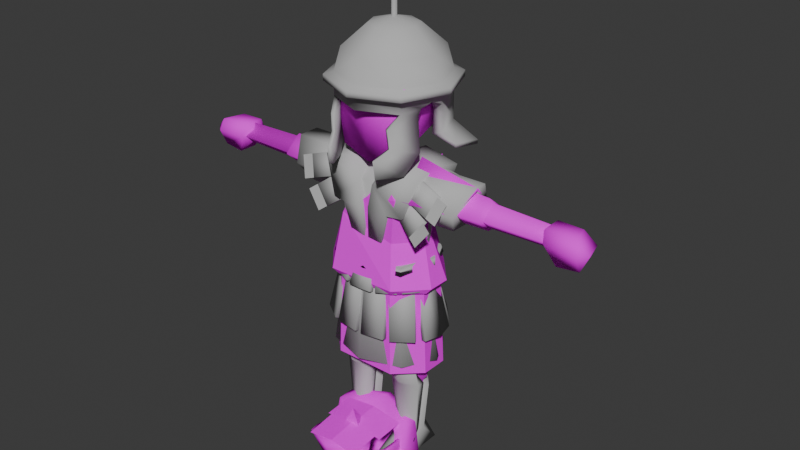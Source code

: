 # Source: aventine_emperor.blend  (saved by Blender 4.1.24; exported with 4.5.12 LTS)
import bpy
from mathutils import Matrix  # noqa: F401  (used for matrix-valued properties, if any)

bpy.ops.wm.read_factory_settings(use_empty=True)
scene = bpy.context.scene
scene.name = 'Scene'

# ---- images (referenced by path relative to the original .blend; pixels are not part of the script)
import os
ASSET_DIR = os.environ.get("B2B_ASSET_DIR", "")  # directory of the original .blend (textures are referenced by path, not embedded)
HERE = os.path.dirname(os.path.abspath(__file__))  # packed textures are extracted next to this script under _unpacked/

def load_image(name, relpath, width, height, colorspace="sRGB"):
    """Load a texture the original file referenced (path relative to the .blend, or extracted next to this script)."""
    p = next((c for c in (os.path.join(HERE, relpath), os.path.join(ASSET_DIR, relpath)) if relpath and os.path.exists(c)), "")
    if p:
        img = bpy.data.images.load(p, check_existing=True)
        img.name = name
    else:  # same state as the original file: an image datablock whose file is absent (Cycles renders it pink)
        img = bpy.data.images.new(name, width, height)
        img.source = "FILE"
        img.filepath = "//" + (relpath or name)
    img.colorspace_settings.name = colorspace
    return img
img_aventine_peasant_png = load_image('aventine_peasant.png', 'aventine_peasant.png', 1024, 1024, 'sRGB')
img_faces_png = load_image('faces.png', 'faces.png', 1024, 1024, 'sRGB')
img_aventine_peasant_clothes_png = load_image('aventine_peasant_clothes.png', 'aventine_peasant_clothes.png', 1024, 1024, 'sRGB')

# ---- materials (node trees are filled in below, after node groups)
mat_peasant_body = bpy.data.materials.new('peasant_body')
mat_peasant_body.use_transparent_shadow = False
mat_peasant_mouth = bpy.data.materials.new('peasant_mouth')
mat_peasant_mouth.surface_render_method = 'BLENDED'
mat_peasant_mouth.blend_method = 'BLEND'
mat_peasant_mouth.use_transparency_overlap = False
mat_peasant_mouth.show_transparent_back = False
mat_peasant_mouth.use_transparent_shadow = False
mat_peasant_hair = bpy.data.materials.new('peasant_hair')
mat_peasant_hair.use_transparent_shadow = False
mat_peasant_eyes = bpy.data.materials.new('peasant_eyes')
mat_peasant_eyes.surface_render_method = 'BLENDED'
mat_peasant_eyes.blend_method = 'BLEND'
mat_peasant_eyes.use_transparency_overlap = False
mat_peasant_eyes.show_transparent_back = False
mat_peasant_eyes.use_transparent_shadow = False
mat_centurion_armor = bpy.data.materials.new('centurion_armor')
mat_centurion_armor.use_transparent_shadow = False
mat_peasant_clothes = bpy.data.materials.new('peasant_clothes')
mat_peasant_clothes.use_transparent_shadow = False

# ---- material node trees
mat_peasant_body.use_nodes = True; mat_peasant_body.node_tree.nodes.clear()
_N = mat_peasant_body.node_tree.nodes; _L = mat_peasant_body.node_tree.links
n0 = _N.new('ShaderNodeBsdfPrincipled'); n0.name = 'Principled BSDF'; n0.location = (10, 300)
n0.inputs[2].default_value = 1.0
n0.inputs[3].default_value = 1.0
n1 = _N.new('ShaderNodeOutputMaterial'); n1.name = 'Material Output'; n1.location = (300, 300)
n2 = _N.new('ShaderNodeTexImage'); n2.name = 'Image Texture'; n2.location = (-280, 280)
n2.image = img_aventine_peasant_png
n2.interpolation = 'Closest'
_L.new(n0.outputs[0], n1.inputs[0])
_L.new(n2.outputs[0], n0.inputs[0])
n1.is_active_output = True
mat_peasant_mouth.use_nodes = True; mat_peasant_mouth.node_tree.nodes.clear()
_N = mat_peasant_mouth.node_tree.nodes; _L = mat_peasant_mouth.node_tree.links
n0 = _N.new('ShaderNodeBsdfPrincipled'); n0.name = 'Principled BSDF'; n0.location = (10, 300)
n0.inputs[2].default_value = 1.0
n0.inputs[3].default_value = 1.0
n1 = _N.new('ShaderNodeOutputMaterial'); n1.name = 'Material Output'; n1.location = (300, 300)
n2 = _N.new('ShaderNodeTexImage'); n2.name = 'Image Texture'; n2.location = (-280, 280)
n2.image = img_faces_png
n2.interpolation = 'Closest'
_L.new(n0.outputs[0], n1.inputs[0])
_L.new(n2.outputs[0], n0.inputs[0])
_L.new(n2.outputs[1], n0.inputs[4])
n1.is_active_output = True
mat_peasant_hair.use_nodes = True; mat_peasant_hair.node_tree.nodes.clear()
_N = mat_peasant_hair.node_tree.nodes; _L = mat_peasant_hair.node_tree.links
n0 = _N.new('ShaderNodeBsdfPrincipled'); n0.name = 'Principled BSDF'; n0.location = (10, 300)
n0.inputs[2].default_value = 1.0
n0.inputs[3].default_value = 1.0
n1 = _N.new('ShaderNodeOutputMaterial'); n1.name = 'Material Output'; n1.location = (300, 300)
n2 = _N.new('ShaderNodeTexImage'); n2.name = 'Image Texture'; n2.location = (-280, 280)
n2.image = img_aventine_peasant_png
n2.interpolation = 'Closest'
_L.new(n0.outputs[0], n1.inputs[0])
_L.new(n2.outputs[0], n0.inputs[0])
n1.is_active_output = True
mat_peasant_eyes.use_nodes = True; mat_peasant_eyes.node_tree.nodes.clear()
_N = mat_peasant_eyes.node_tree.nodes; _L = mat_peasant_eyes.node_tree.links
n0 = _N.new('ShaderNodeBsdfPrincipled'); n0.name = 'Principled BSDF'; n0.location = (10, 300)
n0.inputs[2].default_value = 1.0
n0.inputs[3].default_value = 1.0
n1 = _N.new('ShaderNodeOutputMaterial'); n1.name = 'Material Output'; n1.location = (300, 300)
n2 = _N.new('ShaderNodeTexImage'); n2.name = 'Image Texture'; n2.location = (-280, 280)
n2.image = img_faces_png
n2.interpolation = 'Closest'
_L.new(n0.outputs[0], n1.inputs[0])
_L.new(n2.outputs[0], n0.inputs[0])
_L.new(n2.outputs[1], n0.inputs[4])
n1.is_active_output = True
mat_centurion_armor.use_nodes = True; mat_centurion_armor.node_tree.nodes.clear()
_N = mat_centurion_armor.node_tree.nodes; _L = mat_centurion_armor.node_tree.links
n0 = _N.new('ShaderNodeBsdfPrincipled'); n0.name = 'Principled BSDF'; n0.location = (10, 300)
n0.inputs[2].default_value = 1.0
n0.inputs[3].default_value = 1.0
n1 = _N.new('ShaderNodeOutputMaterial'); n1.name = 'Material Output'; n1.location = (300, 300)
n2 = _N.new('ShaderNodeRGB'); n2.name = 'RGB'; n2.location = (-280, 280)
n2.outputs[0].default_value = (0.5, 0.5, 0.5, 1.0)
_L.new(n0.outputs[0], n1.inputs[0])
_L.new(n2.outputs[0], n0.inputs[0])
n1.is_active_output = True
mat_peasant_clothes.use_nodes = True; mat_peasant_clothes.node_tree.nodes.clear()
_N = mat_peasant_clothes.node_tree.nodes; _L = mat_peasant_clothes.node_tree.links
n0 = _N.new('ShaderNodeBsdfPrincipled'); n0.name = 'Principled BSDF'; n0.location = (10, 300)
n0.inputs[2].default_value = 1.0
n0.inputs[3].default_value = 1.0
n1 = _N.new('ShaderNodeOutputMaterial'); n1.name = 'Material Output'; n1.location = (300, 300)
n2 = _N.new('ShaderNodeTexImage'); n2.name = 'Image Texture'; n2.location = (-280, 280)
n2.image = img_aventine_peasant_clothes_png
n2.interpolation = 'Closest'
_L.new(n0.outputs[0], n1.inputs[0])
_L.new(n2.outputs[0], n0.inputs[0])
n1.is_active_output = True

# ---- world
world_world = bpy.data.worlds.new('World'); scene.world = world_world
world_world.use_nodes = True; world_world.node_tree.nodes.clear()
_N = world_world.node_tree.nodes; _L = world_world.node_tree.links
n0 = _N.new('ShaderNodeOutputWorld'); n0.name = 'World Output'; n0.location = (300, 300)
n1 = _N.new('ShaderNodeBackground'); n1.name = 'Background'; n1.location = (10, 300)
n1.inputs[0].default_value = (0.05088, 0.05088, 0.05088, 1.0)
_L.new(n1.outputs[0], n0.inputs[0])
n0.is_active_output = True
world_world.color = (0.05088, 0.05088, 0.05088)
world_world.use_sun_shadow = False
world_world.sun_shadow_jitter_overblur = 0.0

# ---- meshes
me_cube_001 = bpy.data.meshes.new('Cube.001')
me_cube_001.from_pydata([(2.876e-09, -0.1608, 0.001469), (2.95e-09, -0.1021, 0.04241), (-0.02862, -0.101, -0.004348), (0.02862, -0.101, -0.004348)], [], [(0, 1, 2), (3, 1, 0), (0, 2, 3)])
_uv = me_cube_001.uv_layers.new(name='UVMap')
_uv.uv.foreach_set('vector', [0.2764, 0.8274, 0.2764, 0.7916, 0.3006, 0.8045, 0.3169, 0.7945, 0.3429, 0.8032, 0.3169, 0.8278, 0.3697, 0.7974, 0.384, 0.8274, 0.3554, 0.8274])
me_cube_001.materials.append(mat_peasant_body)
me_cube_001.update()
me_plane = bpy.data.meshes.new('Plane')
me_plane.from_pydata([(-0.07724, -0.09433, -0.08479), (0.07724, -0.09433, -0.08479), (-0.07724, -0.1072, 0.007523), (0.07724, -0.1072, 0.007523), (-1.39e-10, -0.1068, -0.08479), (-1.08e-10, -0.1197, 0.007523)], [], [(4, 1, 3, 5), (0, 4, 5, 2)])
_uv = me_plane.uv_layers.new(name='UVMap')
_uv.uv.foreach_set('vector', [0.3755, 0.6271, 0.4237, 0.6261, 0.4237, 0.6835, 0.3755, 0.6846, 0.3272, 0.6261, 0.3755, 0.6271, 0.3755, 0.6846, 0.3272, 0.6835])
me_plane.materials.append(mat_peasant_mouth)
me_plane.update()
me_cylinder_001 = bpy.data.meshes.new('Cylinder.001')
me_cylinder_001.from_pydata([(0.07874, 0.07245, -0.2097), (0.07892, 0.03848, -0.5946), (0.02179, 0.006689, -0.2097), (0.04861, 0.003483, -0.5946), (0.07874, 0.05807, -0.4285), (0.07874, -0.05907, -0.2097), (0.07892, -0.03151, -0.5946), (0.1357, 0.006689, -0.2097), (0.1092, 0.003483, -0.5946), (0.1148, -0.09114, -0.642), (0.0495, -0.1043, -0.642), (0.1129, 0.0468, -0.642), (0.04606, 0.0468, -0.642), (0.07874, 0.05973, -0.405), (0.03281, 0.006689, -0.4144), (0.07874, -0.04635, -0.4144), (0.1247, 0.006689, -0.4144), (0.07892, 0.04391, -0.4409), (0.04324, 0.003916, -0.4278), (0.07892, -0.03728, -0.4278), (0.1146, 0.003916, -0.4278), (0.07796, 0.007687, -0.185)], [], [(13, 4, 14), (18, 3, 6, 19), (19, 6, 8, 20), (17, 20, 8, 1), (16, 4, 13), (7, 21, 5), (9, 6, 10), (6, 3, 10), (9, 8, 6), (11, 12, 1), (11, 1, 8), (1, 12, 3), (11, 8, 9), (3, 12, 10), (10, 12, 11, 9), (7, 16, 13, 0), (5, 15, 16, 7), (2, 14, 15, 5), (18, 17, 1, 3), (0, 13, 14, 2), (14, 4, 17, 18), (4, 16, 20, 17), (15, 19, 20, 16), (14, 18, 19, 15), (5, 21, 2), (2, 21, 0), (0, 21, 7)])
me_cylinder_001.polygons.foreach_set('use_smooth', [True] * 27)
_uv = me_cylinder_001.uv_layers.new(name='UVMap')
_uv.uv.foreach_set('vector', [0.1099, 0.1684, 0.1201, 0.1715, 0.1116, 0.1987, 0.1624, 0.1739, 0.2458, 0.1741, 0.2463, 0.1972, 0.163, 0.2011, 0.163, 0.2011, 0.2463, 0.1972, 0.248, 0.2203, 0.165, 0.2283, 0.1695, 0.1473, 0.165, 0.1201, 0.248, 0.1279, 0.2463, 0.1509, 0.1309, 0.1402, 0.1201, 0.1715, 0.1099, 0.1684, 0.1657, 0.3337, 0.142, 0.3132, 0.1657, 0.287, 0.08968, 0.3203, 0.07323, 0.3591, 0.05664, 0.3163, 0.07323, 0.3591, 0.05664, 0.3752, 0.05664, 0.3163, 0.08968, 0.3203, 0.09149, 0.3733, 0.07323, 0.3591, 0.2948, 0.3517, 0.2947, 0.3851, 0.2707, 0.3686, 0.2948, 0.3517, 0.2707, 0.3686, 0.263, 0.3468, 0.2707, 0.3686, 0.2947, 0.3851, 0.263, 0.3904, 0.274, 0.1482, 0.2978, 0.1698, 0.274, 0.2171, 0.276, 0.2997, 0.2523, 0.3213, 0.2523, 0.2458, 0.2257, 0.2483, 0.2257, 0.3239, 0.1923, 0.3231, 0.1929, 0.2542, 0.027, 0.1087, 0.1309, 0.1402, 0.1099, 0.1684, 0.01649, 0.1541, 0.01832, 0.2501, 0.1157, 0.2303, 0.1336, 0.2594, 0.03263, 0.2979, 0.01311, 0.2005, 0.1116, 0.1987, 0.1157, 0.2303, 0.01832, 0.2501, 0.1624, 0.1739, 0.1695, 0.1473, 0.2463, 0.1509, 0.2458, 0.1741, 0.01649, 0.1541, 0.1099, 0.1684, 0.1116, 0.1987, 0.01311, 0.2005, 0.1116, 0.1987, 0.1201, 0.1715, 0.1273, 0.1739, 0.1201, 0.2, 0.1201, 0.1715, 0.1309, 0.1402, 0.138, 0.1475, 0.1273, 0.1739, 0.1157, 0.2303, 0.1226, 0.2279, 0.138, 0.2509, 0.1336, 0.2594, 0.1116, 0.1987, 0.1201, 0.2, 0.1226, 0.2279, 0.1157, 0.2303, 0.1657, 0.287, 0.142, 0.3132, 0.1194, 0.2926, 0.1194, 0.2926, 0.142, 0.3132, 0.1194, 0.3391, 0.1194, 0.3391, 0.142, 0.3132, 0.1657, 0.3337])
me_cylinder_001.materials.append(mat_peasant_body)
me_cylinder_001.update()
me_sphere = bpy.data.meshes.new('Sphere')
me_sphere.from_pydata([(5.089e-10, 0.09121, 0.006359), (0.1036, 0.05954, 0.1221), (0.09663, 0.05296, 0.006359), (0.1096, -0.09517, 0.1221), (0.08589, -0.08929, -0.06141), (-2.169e-08, -0.117, 0.1221), (-2.169e-08, -0.1011, -0.08372), (-2.169e-08, 0.02059, -0.06187), (3.799e-10, -0.07914, 0.1554), (-0.1096, -0.09517, 0.1221), (-0.08589, -0.08929, -0.06141), (-0.1036, 0.05954, 0.1221), (-0.09663, 0.05296, 0.006359), (3.9e-08, 0.1086, 0.1275), (3.9e-08, 0.02256, 0.1535)], [], [(4, 7, 2), (0, 13, 1, 2), (1, 14, 8, 3), (10, 7, 6), (2, 1, 3, 4), (8, 14, 11, 9), (7, 12, 0), (4, 3, 5, 6), (3, 8, 5), (0, 2, 7), (6, 5, 9, 10), (5, 8, 9), (6, 7, 4), (10, 9, 11, 12), (13, 11, 14), (12, 7, 10), (12, 11, 13, 0), (1, 13, 14)])
me_sphere.polygons.foreach_set('use_smooth', [True] * 18)
_uv = me_sphere.uv_layers.new(name='UVMap')
_uv.uv.foreach_set('vector', [0.3362, 0.9578, 0.2934, 0.9045, 0.347, 0.8772, 0.05968, 0.8599, 0.1209, 0.8599, 0.1147, 0.9169, 0.05687, 0.9117, 0.246, 0.8196, 0.1906, 0.7998, 0.1889, 0.7518, 0.246, 0.7384, 0.244, 0.9517, 0.2934, 0.9045, 0.2894, 0.9647, 0.05687, 0.9117, 0.1147, 0.9169, 0.1036, 0.9934, 0.01258, 0.977, 0.1889, 0.7518, 0.1906, 0.7998, 0.1368, 0.8236, 0.1309, 0.7426, 0.2934, 0.9045, 0.244, 0.8703, 0.2966, 0.8567, 0.2227, 0.9573, 0.1309, 0.9684, 0.1309, 0.9125, 0.234, 0.9141, 0.246, 0.7384, 0.1889, 0.7518, 0.1879, 0.7263, 0.2966, 0.8567, 0.347, 0.8772, 0.2934, 0.9045, 0.234, 0.9141, 0.1309, 0.9125, 0.1325, 0.8567, 0.224, 0.8705, 0.1879, 0.7263, 0.1889, 0.7518, 0.1309, 0.7426, 0.2894, 0.9647, 0.2934, 0.9045, 0.3362, 0.9578, 0.01258, 0.7427, 0.1036, 0.7263, 0.1147, 0.8028, 0.05688, 0.808, 0.1923, 0.8467, 0.1368, 0.8236, 0.1906, 0.7998, 0.244, 0.8703, 0.2934, 0.9045, 0.244, 0.9517, 0.05688, 0.808, 0.1147, 0.8028, 0.1209, 0.8599, 0.05968, 0.8599, 0.246, 0.8196, 0.1923, 0.8467, 0.1906, 0.7998])
me_sphere.materials.append(mat_peasant_body)
me_sphere.update()
me_sphere_001 = bpy.data.meshes.new('Sphere.001')
me_sphere_001.from_pydata([(8.718e-11, 0.1044, -0.02165), (0.1209, 0.0695, 0.1425), (0.1128, 0.07332, -0.01365), (0.116, -0.102, 0.1228), (-4.205e-11, -0.09326, 0.09621), (-4.41e-11, -0.1264, 0.1581), (3.513e-11, 0.05905, -0.04265), (7.899e-12, -0.07818, 0.1733), (0.1129, -0.1047, 0.07142), (0.08229, -0.1178, 0.1223), (0.09061, -0.009572, 0.05631), (-6.283e-11, -0.1332, 0.1314), (1.788e-10, 0.1257, 0.1327), (1.562e-10, 0.07959, 0.1762), (0.1241, -0.005596, 0.05684), (0.1078, -0.007083, 0.01438), (0.06018, -0.09326, 0.09147), (0.09061, -0.0799, 0.0651), (0.09061, -0.008896, 0.01033), (0.0834, 0.04178, -0.02029), (0.06379, 0.01684, -0.02224), (1.901e-11, 0.0377, -0.03458)], [], [(0, 12, 1, 2), (1, 13, 7, 3), (16, 9, 11, 4), (3, 7, 5), (19, 2, 15), (11, 9, 5), (1, 12, 13), (8, 9, 16, 17), (8, 14, 3), (10, 14, 8, 17), (18, 15, 14, 10), (19, 6, 0, 2), (5, 9, 3), (9, 8, 3), (3, 14, 1), (2, 1, 14, 15), (19, 15, 18, 20), (21, 6, 19, 20)])
me_sphere_001.polygons.foreach_set('use_smooth', [True] * 18)
_uv = me_sphere_001.uv_layers.new(name='UVMap')
_uv.uv.foreach_set('vector', [0.6898, 0.6757, 0.6898, 0.7534, 0.6231, 0.7551, 0.6313, 0.6775, 0.5902, 0.7738, 0.5277, 0.7794, 0.5273, 0.7007, 0.5902, 0.6877, 0.4636, 0.8167, 0.4712, 0.8378, 0.4294, 0.8394, 0.4337, 0.8133, 0.5902, 0.6877, 0.5273, 0.7007, 0.5297, 0.6756, 0.4716, 0.7165, 0.4898, 0.7046, 0.4834, 0.7467, 0.745, 0.6809, 0.7315, 0.7207, 0.7322, 0.6757, 0.5902, 0.7738, 0.5344, 0.8103, 0.5277, 0.7794, 0.4922, 0.816, 0.4712, 0.8378, 0.4636, 0.8167, 0.4804, 0.8039, 0.6092, 0.8139, 0.618, 0.8634, 0.5836, 0.8162, 0.4786, 0.7687, 0.4952, 0.766, 0.4922, 0.816, 0.4804, 0.8039, 0.4745, 0.7462, 0.4834, 0.7467, 0.4952, 0.766, 0.4786, 0.7687, 0.4716, 0.7165, 0.4309, 0.6994, 0.4388, 0.6759, 0.4898, 0.7046, 0.7322, 0.6757, 0.7315, 0.7207, 0.7219, 0.7366, 0.7315, 0.7207, 0.745, 0.7479, 0.7219, 0.7366, 0.5836, 0.8162, 0.618, 0.8634, 0.5764, 0.902, 0.6544, 0.902, 0.5764, 0.902, 0.618, 0.8634, 0.6407, 0.8618, 0.4716, 0.7165, 0.4834, 0.7467, 0.4745, 0.7462, 0.4594, 0.7268, 0.4294, 0.7107, 0.4309, 0.6994, 0.4716, 0.7165, 0.4594, 0.7268])
me_sphere_001.materials.append(mat_peasant_hair)
me_sphere_001.update()
me_plane_001 = bpy.data.meshes.new('Plane.001')
me_plane_001.from_pydata([(-0.09171, -0.1012, 0.001372), (0.09171, -0.1012, 0.001372), (-0.09171, -0.1072, 0.08588), (0.09171, -0.1072, 0.08588), (-1.052e-10, -0.1136, 0.001372), (-7.149e-11, -0.1197, 0.08588)], [], [(4, 1, 3, 5), (0, 4, 5, 2)])
_uv = me_plane_001.uv_layers.new(name='UVMap')
_uv.uv.foreach_set('vector', [0.6254, 0.9455, 0.6796, 0.945, 0.6796, 0.9946, 0.6254, 0.9951, 0.5713, 0.945, 0.6254, 0.9455, 0.6254, 0.9951, 0.5713, 0.9946])
me_plane_001.materials.append(mat_peasant_eyes)
me_plane_001.update()
me_cube_005 = bpy.data.meshes.new('Cube.005')
me_cube_005.from_pydata([(0.08914, -0.05208, -0.005733), (0.09651, -0.04389, 0.06527), (0.08723, 0.002914, 0.01721), (0.09423, -0.0002645, 0.06293), (0.1051, -0.05152, -0.01086), (0.1258, -0.04374, 0.06393), (0.115, 0.003167, 0.01489), (0.1278, -0.0001174, 0.06159), (0.08531, -0.02909, -0.009276), (0.1035, -0.02853, -0.01441)], [], [(2, 6, 9, 8), (2, 3, 7, 6), (6, 7, 5, 4), (4, 5, 1, 0), (4, 0, 8, 9), (7, 3, 1, 5), (6, 4, 9)])
_uv = me_cube_005.uv_layers.new(name='UVMap')
_uv.uv.foreach_set('vector', [0.157, 0.9179, 0.1432, 0.9194, 0.1454, 0.8972, 0.1548, 0.8972, 0.157, 0.9179, 0.158, 0.9411, 0.1414, 0.9436, 0.1432, 0.9194, 0.1883, 0.9158, 0.1817, 0.9392, 0.1602, 0.9355, 0.1602, 0.8984, 0.1387, 0.913, 0.1393, 0.9501, 0.125, 0.9469, 0.1303, 0.9132, 0.1387, 0.913, 0.1303, 0.9132, 0.1298, 0.8974, 0.1393, 0.8972, 0.177, 0.9632, 0.1602, 0.9632, 0.1612, 0.9413, 0.1758, 0.9414, 0.1883, 0.9158, 0.1602, 0.8984, 0.1759, 0.8972])
me_cube_005.materials.append(mat_peasant_body)
me_cube_005.update()
me_cube_002 = bpy.data.meshes.new('Cube.002')
me_cube_002.from_pydata([(0.07959, -0.07273, -0.2018), (0.07959, -0.06674, 0.1548), (0.07959, 0.09042, -0.1882), (0.07959, 0.08675, 0.1762), (0.0, 0.08675, 0.1762), (0.0, 0.06975, -0.05446), (0.1422, 0.009282, -0.2163), (0.1688, 0.0, 0.1649), (0.0, -0.008208, 0.1972), (0.0, 0.03934, -0.2702), (0.0, -0.03934, -0.2702), (0.0, 0.09042, -0.1882), (0.0, -0.06674, 0.1548), (0.06047, 0.06975, -0.05446), (0.06047, -0.05901, -0.05446), (0.1073, 0.0, -0.05446), (0.1242, 0.0, 0.07158), (0.0, -0.05901, -0.05446), (0.0, -0.07273, -0.2018), (0.1601, 0.0, 0.08542)], [], [(15, 16, 1, 14), (7, 8, 1), (2, 6, 9), (4, 8, 3), (3, 8, 7), (4, 3, 13, 5), (10, 0, 18), (9, 6, 10), (13, 3, 16, 15), (16, 3, 19), (13, 2, 11, 5), (11, 2, 9), (2, 13, 15, 6), (10, 6, 0), (6, 15, 14, 0), (17, 18, 0, 14), (12, 17, 14, 1), (1, 8, 12), (1, 16, 19), (19, 3, 7), (19, 7, 1)])
me_cube_002.polygons.foreach_set('use_smooth', [True] * 21)
_uv = me_cube_002.uv_layers.new(name='UVMap')
_uv.uv.foreach_set('vector', [0.5354, 0.4526, 0.544, 0.518, 0.5061, 0.5628, 0.4953, 0.454, 0.6082, 0.4267, 0.6145, 0.341, 0.6454, 0.385, 0.3812, 0.5257, 0.4268, 0.5469, 0.3545, 0.5782, 0.566, 0.341, 0.6145, 0.341, 0.566, 0.3807, 0.566, 0.3807, 0.6145, 0.341, 0.6082, 0.4267, 0.3447, 0.3423, 0.3843, 0.341, 0.3786, 0.4615, 0.3475, 0.4611, 0.4685, 0.341, 0.4977, 0.3843, 0.4609, 0.3811, 0.6045, 0.4531, 0.6045, 0.5305, 0.566, 0.4607, 0.3786, 0.4615, 0.3843, 0.341, 0.4301, 0.3964, 0.4236, 0.4615, 0.6119, 0.5574, 0.6119, 0.6288, 0.5927, 0.5568, 0.3786, 0.4615, 0.3812, 0.5257, 0.3447, 0.5285, 0.3475, 0.4611, 0.3447, 0.5285, 0.3812, 0.5257, 0.3545, 0.5782, 0.3812, 0.5257, 0.3786, 0.4615, 0.4236, 0.4615, 0.4268, 0.5469, 0.4685, 0.341, 0.544, 0.3674, 0.4977, 0.3843, 0.544, 0.3674, 0.5354, 0.4526, 0.4953, 0.454, 0.4977, 0.3843, 0.4643, 0.4551, 0.4609, 0.3811, 0.4977, 0.3843, 0.4953, 0.454, 0.4658, 0.5631, 0.4643, 0.4551, 0.4953, 0.454, 0.5061, 0.5628, 0.6454, 0.385, 0.6145, 0.341, 0.6504, 0.3455, 0.4565, 0.5895, 0.5047, 0.6213, 0.4958, 0.6383, 0.5927, 0.5568, 0.6119, 0.6288, 0.566, 0.5865, 0.4958, 0.6383, 0.4565, 0.6454, 0.4565, 0.5895])
me_cube_002.materials.append(mat_peasant_body)
me_cube_002.update()
me_sphere_002 = bpy.data.meshes.new('Sphere.002')
me_sphere_002.from_pydata([(0.08336, -0.03538, -0.0308), (0.07297, -0.08785, -0.01103), (0.08892, -0.0887, -0.06989), (0.07928, -0.07367, -0.03462), (-1.479e-10, -0.1053, -0.1069), (0.0966, -0.06612, 0.0125), (-9.426e-11, -0.09945, -0.003521), (0.04884, -0.03905, -0.07015), (-1.057e-10, -0.1117, -0.003521), (-1.127e-10, -0.07151, -0.09904), (0.09252, -0.08959, -0.04207), (0.09821, -0.03538, -0.03652), (0.07297, -0.1001, -0.01103), (0.105, -0.06612, 0.0125), (0.04274, -0.03905, -0.05953), (-6.739e-11, -0.03346, -0.07779), (-5.942e-11, -0.03346, -0.06068), (0.108, -0.04752, 0.0146), (0.09961, -0.04752, 0.0146), (0.111, -0.07353, 0.07723), (0.1026, -0.07353, 0.07723), (0.114, -0.03526, 0.0763), (0.1056, -0.03526, 0.0763)], [], [(2, 7, 11), (2, 11, 13, 10), (4, 12, 8), (10, 12, 4, 2), (4, 9, 7, 2), (0, 11, 7, 14), (12, 10, 3, 1), (5, 3, 10, 13), (0, 5, 18), (12, 1, 6, 8), (14, 7, 15, 16), (9, 15, 7), (18, 17, 11, 0), (18, 5, 20, 22), (20, 19, 21, 22), (13, 11, 17), (5, 13, 19, 20), (17, 18, 22, 21), (13, 17, 21, 19)])
me_sphere_002.polygons.foreach_set('use_smooth', [True] * 19)
_uv = me_sphere_002.uv_layers.new(name='UVMap')
_uv.uv.foreach_set('vector', [0.4385, 0.9202, 0.4641, 0.9012, 0.4685, 0.9308, 0.6878, 0.8684, 0.7144, 0.8858, 0.6989, 0.9104, 0.6872, 0.8824, 0.7048, 0.7868, 0.6679, 0.8344, 0.7048, 0.8385, 0.6574, 0.8185, 0.6679, 0.8344, 0.7048, 0.7868, 0.6593, 0.8046, 0.4297, 0.8722, 0.447, 0.8735, 0.4641, 0.9012, 0.4385, 0.9202, 0.5107, 0.8864, 0.503, 0.8884, 0.5135, 0.8604, 0.519, 0.863, 0.5889, 0.9534, 0.589, 0.9343, 0.5992, 0.9383, 0.5948, 0.9517, 0.6377, 0.9651, 0.632, 0.9404, 0.6418, 0.9353, 0.6418, 0.9656, 0.5107, 0.8864, 0.5266, 0.9087, 0.5173, 0.9104, 0.5889, 0.9534, 0.5948, 0.9517, 0.5992, 0.9885, 0.5933, 0.9902, 0.519, 0.863, 0.5135, 0.8604, 0.5313, 0.8431, 0.5362, 0.85, 0.447, 0.8735, 0.4685, 0.8768, 0.4641, 0.9012, 0.5173, 0.9104, 0.5139, 0.9127, 0.503, 0.8884, 0.5107, 0.8864, 0.5173, 0.9104, 0.5266, 0.9087, 0.5321, 0.9409, 0.5129, 0.9416, 0.5321, 0.9409, 0.5319, 0.9451, 0.5128, 0.9458, 0.5129, 0.9416, 0.6989, 0.9104, 0.7144, 0.8858, 0.7083, 0.9118, 0.5266, 0.9087, 0.5308, 0.9084, 0.5362, 0.9406, 0.5321, 0.9409, 0.5131, 0.9102, 0.5173, 0.9104, 0.5129, 0.9416, 0.5088, 0.9415, 0.6989, 0.9104, 0.7083, 0.9118, 0.7139, 0.9428, 0.6947, 0.9428])
_ca = me_sphere_002.color_attributes.new('Attribute', 'BYTE_COLOR', 'CORNER')
_ca.data.foreach_set('color', [1.0, 1.0, 1.0, 1.0, 1.0, 1.0, 1.0, 1.0, 1.0, 1.0, 1.0, 1.0, 1.0, 1.0, 1.0, 1.0, 1.0, 1.0, 1.0, 1.0, 1.0, 1.0, 1.0, 1.0, 1.0, 1.0, 1.0, 1.0, 1.0, 1.0, 1.0, 1.0, 1.0, 1.0, 1.0, 1.0, 1.0, 1.0, 1.0, 1.0, 1.0, 1.0, 1.0, 1.0, 1.0, 1.0, 1.0, 1.0, 1.0, 1.0, 1.0, 1.0, 1.0, 1.0, 1.0, 1.0, 1.0, 1.0, 1.0, 1.0, 1.0, 1.0, 1.0, 1.0, 1.0, 1.0, 1.0, 1.0, 1.0, 1.0, 1.0, 1.0, 1.0, 1.0, 1.0, 1.0, 1.0, 1.0, 1.0, 1.0, 1.0, 1.0, 1.0, 1.0, 1.0, 1.0, 1.0, 1.0, 1.0, 1.0, 1.0, 1.0, 1.0, 1.0, 1.0, 1.0, 1.0, 1.0, 1.0, 1.0, 1.0, 1.0, 1.0, 1.0, 1.0, 1.0, 1.0, 1.0, 1.0, 1.0, 1.0, 1.0, 1.0, 1.0, 1.0, 1.0, 1.0, 1.0, 1.0, 1.0, 1.0, 1.0, 1.0, 1.0, 1.0, 1.0, 1.0, 1.0, 1.0, 1.0, 1.0, 1.0, 1.0, 1.0, 1.0, 1.0, 1.0, 1.0, 1.0, 1.0, 1.0, 1.0, 1.0, 1.0, 1.0, 1.0, 1.0, 1.0, 1.0, 1.0, 1.0, 1.0, 1.0, 1.0, 1.0, 1.0, 1.0, 1.0, 1.0, 1.0, 1.0, 1.0, 1.0, 1.0, 1.0, 1.0, 1.0, 1.0, 1.0, 1.0, 1.0, 1.0, 1.0, 1.0, 1.0, 1.0, 1.0, 1.0, 1.0, 1.0, 1.0, 1.0, 1.0, 1.0, 1.0, 1.0, 1.0, 1.0, 1.0, 1.0, 1.0, 1.0, 1.0, 1.0, 1.0, 1.0, 1.0, 1.0, 1.0, 1.0, 1.0, 1.0, 1.0, 1.0, 1.0, 1.0, 1.0, 1.0, 1.0, 1.0, 1.0, 1.0, 1.0, 1.0, 1.0, 1.0, 1.0, 1.0, 1.0, 1.0, 1.0, 1.0, 1.0, 1.0, 1.0, 1.0, 1.0, 1.0, 1.0, 1.0, 1.0, 1.0, 1.0, 1.0, 1.0, 1.0, 1.0, 1.0, 1.0, 1.0, 1.0, 1.0, 1.0, 1.0, 1.0, 1.0, 1.0, 1.0, 1.0, 1.0, 1.0, 1.0, 1.0, 1.0, 1.0, 1.0, 1.0, 1.0, 1.0, 1.0, 1.0, 1.0, 1.0, 1.0, 1.0, 1.0, 1.0, 1.0, 1.0, 1.0, 1.0, 1.0, 1.0, 1.0, 1.0, 1.0, 1.0, 1.0, 1.0, 1.0, 1.0, 1.0, 1.0, 1.0])
me_sphere_002.materials.append(mat_peasant_body)
me_sphere_002.update()
me_cube_007 = bpy.data.meshes.new('Cube.007')
me_cube_007.from_pydata([(0.1202, 0.05663, 0.1292), (0.4986, 0.03394, 0.1292), (0.1202, -7.292e-09, 0.08018), (0.4986, -1.807e-05, 0.09981), (0.3094, -0.0496, 0.1292), (0.3094, -2.917e-08, 0.08627), (0.1202, -0.05663, 0.1292), (0.4986, -0.03398, 0.1292), (0.1202, -7.292e-09, 0.1783), (0.4986, -1.808e-05, 0.1586), (0.3094, -2.917e-08, 0.1722), (0.299, 0.0496, 0.1292), (0.3194, 0.04884, 0.1292), (0.4548, 3.62e-06, 0.1283), (0.5143, -0.02632, 0.07428), (0.4815, -0.02525, 0.1613), (0.4815, 0.02526, 0.1613), (0.5143, 0.02633, 0.07428), (0.5744, -0.02342, 0.07961), (0.5668, -0.03454, 0.1597), (0.5499, 0.02554, 0.1597), (0.5622, 0.02002, 0.07961), (0.5822, 0.0332, 0.1273), (0.5984, -0.02408, 0.1273), (0.4553, -0.0005549, 0.1283), (0.4551, 0.0002859, 0.1283), (0.455, -0.0002399, 0.1283), (0.5717, -0.04774, 0.1273), (0.5471, 0.03938, 0.1273), (0.4554, 0.0006161, 0.1283), (0.4872, -0.04199, 0.1283), (0.488, 0.04241, 0.1283), (0.3294, 0.03867, 0.1292), (0.32, -1.808e-05, 0.1632), (0.32, -0.03927, 0.1292), (0.32, -1.808e-05, 0.09523), (0.5103, -1.808e-05, 0.1292), (0.09856, -0.0001189, 0.1292)], [], [(11, 12, 5), (6, 4, 10, 8), (35, 3, 7, 34), (34, 7, 9, 33), (9, 36, 1), (8, 10, 11, 0), (10, 12, 11), (9, 7, 36), (2, 5, 4, 6), (0, 11, 5, 2), (32, 33, 9, 1), (35, 32, 1, 3), (13, 26, 30, 15, 24), (14, 26, 25, 17), (13, 29, 31, 17, 25), (13, 24, 29), (18, 27, 30, 14), (22, 28, 20), (15, 19, 20, 16), (29, 24, 15, 16), (17, 21, 18, 14), (19, 27, 23), (20, 19, 23, 22), (23, 18, 21, 22), (21, 28, 22), (16, 20, 28, 31), (30, 26, 14), (30, 27, 19, 15), (23, 27, 18), (25, 26, 13), (31, 29, 16), (31, 28, 21, 17), (5, 12, 32, 35), (12, 10, 33, 32), (4, 34, 33, 10), (5, 35, 34, 4), (3, 36, 7), (1, 36, 3), (8, 37, 6), (0, 37, 8), (2, 37, 0), (6, 37, 2)])
me_cube_007.polygons.foreach_set('use_smooth', [True] * 42)
_uv = me_cube_007.uv_layers.new(name='UVMap')
_uv.uv.foreach_set('vector', [0.05883, 0.4972, 0.04956, 0.4972, 0.04996, 0.4703, 0.1339, 0.5769, 0.03491, 0.5556, 0.04996, 0.5242, 0.1412, 0.5375, 0.1704, 0.4951, 0.2595, 0.4917, 0.2607, 0.5141, 0.1718, 0.521, 0.1718, 0.4176, 0.2607, 0.4245, 0.2595, 0.4469, 0.1704, 0.4435, 0.2874, 0.4414, 0.2992, 0.431, 0.311, 0.4443, 0.1412, 0.5375, 0.04996, 0.5242, 0.05883, 0.4972, 0.1437, 0.4972, 0.04996, 0.5242, 0.04956, 0.4972, 0.05883, 0.4972, 0.2874, 0.4414, 0.2874, 0.4176, 0.2992, 0.431, 0.1412, 0.457, 0.04996, 0.4703, 0.03491, 0.4388, 0.1339, 0.4176, 0.1437, 0.4972, 0.05883, 0.4972, 0.04996, 0.4703, 0.1412, 0.457, 0.1745, 0.4693, 0.1704, 0.4435, 0.2595, 0.4469, 0.259, 0.4693, 0.1704, 0.4951, 0.1745, 0.4693, 0.259, 0.4693, 0.2595, 0.4917, 0.1949, 0.5828, 0.195, 0.5828, 0.2185, 0.5851, 0.2044, 0.6014, 0.1951, 0.5829, 0.208, 0.5476, 0.195, 0.5828, 0.1948, 0.5828, 0.1744, 0.5476, 0.1949, 0.5828, 0.1946, 0.5828, 0.1704, 0.5808, 0.1744, 0.5476, 0.1948, 0.5828, 0.1949, 0.5828, 0.1951, 0.5829, 0.1946, 0.5828, 0.2203, 0.666, 0.1945, 0.6618, 0.1893, 0.6285, 0.2203, 0.6391, 0.05606, 0.6035, 0.05426, 0.6209, 0.03713, 0.6179, 0.1349, 0.6035, 0.1379, 0.6403, 0.1067, 0.6403, 0.1097, 0.6035, 0.1946, 0.5828, 0.1951, 0.5829, 0.2044, 0.6014, 0.1791, 0.5981, 0.2749, 0.6281, 0.273, 0.6537, 0.2505, 0.6537, 0.2486, 0.6281, 0.1774, 0.6648, 0.1945, 0.6618, 0.1963, 0.6792, 0.1067, 0.6403, 0.1379, 0.6403, 0.1371, 0.6635, 0.1074, 0.6635, 0.2469, 0.6801, 0.2505, 0.6537, 0.273, 0.6537, 0.2766, 0.6801, 0.08005, 0.6167, 0.05426, 0.6209, 0.05606, 0.6035, 0.03001, 0.6545, 0.03713, 0.6179, 0.05426, 0.6209, 0.04909, 0.6538, 0.2185, 0.5851, 0.195, 0.5828, 0.208, 0.5476, 0.1893, 0.6285, 0.1945, 0.6618, 0.1774, 0.6648, 0.1704, 0.6281, 0.1963, 0.6792, 0.1945, 0.6618, 0.2203, 0.666, 0.1948, 0.5828, 0.195, 0.5828, 0.1949, 0.5828, 0.1704, 0.5808, 0.1946, 0.5828, 0.1791, 0.5981, 0.04909, 0.6538, 0.05426, 0.6209, 0.08005, 0.6167, 0.08005, 0.6436, 0.04996, 0.4703, 0.04956, 0.4972, 0.04403, 0.4972, 0.04359, 0.4722, 0.04956, 0.4972, 0.04996, 0.5242, 0.04359, 0.5222, 0.04403, 0.4972, 0.03491, 0.5556, 0.03001, 0.5479, 0.04359, 0.5222, 0.04996, 0.5242, 0.04996, 0.4703, 0.04359, 0.4722, 0.03001, 0.4466, 0.03491, 0.4388, 0.311, 0.4205, 0.2992, 0.431, 0.2874, 0.4176, 0.311, 0.4443, 0.2992, 0.431, 0.311, 0.4205, 0.2452, 0.5524, 0.2651, 0.5701, 0.2452, 0.5925, 0.2851, 0.5476, 0.2651, 0.5701, 0.2452, 0.5524, 0.2851, 0.5878, 0.2651, 0.5701, 0.2851, 0.5476, 0.2452, 0.5925, 0.2651, 0.5701, 0.2851, 0.5878])
me_cube_007.materials.append(mat_peasant_body)
me_cube_007.update()
me_cylinder = bpy.data.meshes.new('Cylinder')
me_cylinder.from_pydata([(0.0, 0.8926, 0.7422), (0.0, -0.4498, 1.125), (0.3179, -0.3182, 1.125), (0.6314, 0.6311, 0.7422), (0.893, -0.000311, 0.7422), (0.4495, -0.000311, 1.125), (0.3179, 0.3176, 1.125), (0.6314, -0.6317, 0.7422), (0.0, 1.017, 0.1067), (0.0, -0.8933, 0.7422), (0.0, 0.4492, 1.125), (0.0, 1.017, -0.6137), (0.7192, 0.7189, -0.6137), (0.7192, -0.7195, -0.1226), (0.0, -1.017, -0.1226), (0.7192, 0.7189, 0.1067), (1.017, -0.000311, 0.1067), (0.7192, -0.7195, 0.1067), (0.0, -1.017, 0.1067), (0.0, 1.017, 0.3029), (1.017, -0.000311, 0.3029), (0.7192, 0.7189, 0.3029), (0.7192, -0.7195, 0.3029), (0.0, -1.017, 0.3029), (1.198, -0.000311, 0.262), (1.198, -0.000311, 0.1476), (0.847, 0.8467, 0.262), (0.847, 0.8467, 0.1476), (0.847, -0.8473, 0.262), (0.847, -0.8473, 0.1476), (0.0, -1.198, 0.262), (0.0, -1.198, 0.1476), (0.0, 1.198, 0.1476), (0.0, 1.198, 0.262), (0.0, -0.06439, 1.186), (0.0, -0.06439, 1.669), (0.06408, -0.000311, 1.186), (0.06408, -0.000311, 1.669), (0.0, 0.06376, 1.186), (0.0, 0.06376, 1.669), (0.0, 0.0009077, 1.24), (0.8489, -0.4051, -0.1945), (0.9498, -0.1627, 0.0009828), (0.8679, -0.3605, -0.07824), (1.011, -0.000311, -0.06406), (0.9593, 0.117, -0.2695), (0.9471, 0.117, -0.6137), (0.7641, -0.3757, -0.1989), (0.0, 1.495, -1.187), (1.039, 1.009, -1.006), (1.136, 0.2491, -0.8138), (0.0, 1.495, -1.267), (1.039, 1.009, -1.087), (1.136, 0.2491, -0.8945), (0.7381, 0.117, -0.696), (0.7477, -0.1627, 0.0009828), (0.7384, -0.3605, -0.07824), (0.8089, -0.000311, -0.06406), (0.7572, 0.117, -0.2695), (0.0, -0.6734, -0.1226), (0.6478, -0.6457, -0.1486), (0.6409, -0.8839, -0.6992), (0.8862, -0.4007, -0.8435), (0.6198, -0.9133, -0.3599), (0.4983, -1.15, -0.857), (0.756, -0.6577, -1.228), (0.5206, -1.114, -1.192), (0.5801, -0.8464, -0.7028), (0.81, -0.3757, -0.8439), (0.5473, -0.8746, -0.3654), (0.4542, -1.084, -0.8682), (0.6822, -0.6262, -1.229), (0.4764, -1.048, -1.203), (0.5821, 0.6453, -0.7443), (0.0, 0.854, -0.7822), (0.5821, 0.6453, -0.0886), (0.0, 0.854, -0.1265)], [], [(19, 0, 3, 21), (21, 3, 4, 20), (44, 16, 42), (22, 7, 9, 23), (13, 17, 18, 14), (45, 15, 44), (11, 8, 15, 12), (19, 21, 26, 33), (21, 20, 24, 26), (15, 8, 32, 27), (29, 28, 30, 31), (20, 4, 7, 22), (27, 26, 24, 25), (32, 33, 26, 27), (18, 17, 29, 31), (22, 23, 30, 28), (16, 15, 27, 25), (3, 0, 10, 6), (9, 7, 2, 1), (4, 3, 6, 5), (1, 2, 40), (38, 39, 37, 36), (36, 37, 35, 34), (6, 10, 40), (28, 29, 25, 24), (24, 20, 22, 28), (2, 7, 4, 5), (29, 17, 16, 25), (12, 46, 50, 49), (44, 15, 16), (45, 44, 57, 58), (15, 45, 46, 12), (42, 16, 17, 43), (43, 17, 13, 41), (11, 12, 49, 48), (49, 50, 53, 52), (48, 49, 52, 51), (54, 53, 50, 46), (43, 41, 47, 56), (42, 43, 56, 55), (44, 42, 55, 57), (46, 45, 58, 54), (60, 13, 14, 59), (13, 60, 47, 41), (61, 62, 63), (63, 62, 41), (62, 61, 64, 65), (65, 64, 66), (63, 41, 13), (67, 69, 68), (69, 47, 68), (68, 71, 70, 67), (71, 72, 70), (69, 60, 47), (61, 67, 70, 64), (62, 68, 47, 41), (64, 70, 72, 66), (13, 60, 69, 63), (66, 72, 71, 65), (65, 71, 68, 62), (63, 69, 67, 61), (74, 51, 52, 73), (52, 53, 54, 73), (74, 73, 75, 76), (58, 75, 73, 54), (57, 75, 58), (5, 40, 2), (6, 40, 5)])
me_cylinder.polygons.foreach_set('use_smooth', [True] * 68)
_uv = me_cylinder.uv_layers.new(name='UVMap')
_uv.uv.foreach_set('vector', [0.9233, 0.0003779, 0.9138, 0.09139, 0.7768, 0.09139, 0.7673, 0.0003779, 0.7298, 0.6463, 0.7393, 0.5553, 0.8763, 0.5553, 0.8858, 0.6463, 0.7404, 0.312, 0.7061, 0.3124, 0.7273, 0.2772, 0.3253, 0.493, 0.3158, 0.584, 0.1788, 0.584, 0.1693, 0.493, 0.7521, 0.1564, 0.7061, 0.1564, 0.7061, 0.0003779, 0.7521, 0.0003779, 0.09309, 0.7789, 0.1685, 0.6491, 0.1343, 0.8046, 0.0241, 0.493, 0.1685, 0.493, 0.1685, 0.6491, 0.0241, 0.6491, 0.02406, 0.4552, 0.1663, 0.3911, 0.1931, 0.4168, 0.02558, 0.4923, 0.1663, 0.3911, 0.2246, 0.2463, 0.2617, 0.2463, 0.1931, 0.4168, 0.4047, 0.1016, 0.2624, 0.03749, 0.264, 0.0003779, 0.4315, 0.07586, 0.000378, 0.5516, 0.02331, 0.5516, 0.02331, 0.7354, 0.000378, 0.7354, 0.4821, 0.493, 0.4725, 0.584, 0.3356, 0.584, 0.326, 0.493, 0.0003779, 0.1841, 0.02331, 0.1841, 0.02331, 0.3679, 0.0003779, 0.3679, 0.0003779, 0.000378, 0.02331, 0.000378, 0.02331, 0.1841, 0.0003779, 0.1841, 0.2624, 0.4552, 0.4047, 0.3911, 0.4315, 0.4168, 0.264, 0.4923, 0.1663, 0.1016, 0.02406, 0.03749, 0.02558, 0.0003779, 0.1931, 0.07586, 0.4629, 0.2463, 0.4047, 0.1016, 0.4315, 0.07586, 0.5001, 0.2463, 0.7768, 0.09139, 0.9138, 0.09139, 0.8797, 0.2038, 0.8108, 0.2038, 0.1788, 0.584, 0.3158, 0.584, 0.2817, 0.6965, 0.2128, 0.6965, 0.8763, 0.5553, 0.7393, 0.5553, 0.7733, 0.4429, 0.8423, 0.4429, 0.2128, 0.6965, 0.2817, 0.6965, 0.2474, 0.783, 0.3111, 0.7838, 0.3111, 0.8806, 0.293, 0.8806, 0.293, 0.7838, 0.293, 0.7838, 0.293, 0.8806, 0.2748, 0.8806, 0.2748, 0.7838, 0.8108, 0.2038, 0.8797, 0.2038, 0.8454, 0.2899, 0.02331, 0.5516, 0.000378, 0.5516, 0.0003779, 0.3679, 0.02331, 0.3679, 0.2617, 0.2463, 0.2246, 0.2463, 0.1663, 0.1016, 0.1931, 0.07586, 0.3696, 0.6965, 0.3356, 0.584, 0.4725, 0.584, 0.4385, 0.6965, 0.4315, 0.4168, 0.4047, 0.3911, 0.4629, 0.2463, 0.5001, 0.2463, 0.5886, 0.1311, 0.5471, 0.008972, 0.6077, 0.0003779, 0.7054, 0.125, 0.1343, 0.8046, 0.1685, 0.6491, 0.1685, 0.8051, 0.5411, 0.8353, 0.5462, 0.8835, 0.5059, 0.8791, 0.5008, 0.8308, 0.1685, 0.6491, 0.09309, 0.7789, 0.02406, 0.7781, 0.0241, 0.6491, 0.7273, 0.2772, 0.7061, 0.3124, 0.7061, 0.1564, 0.7432, 0.2343, 0.7432, 0.2343, 0.7061, 0.1564, 0.7521, 0.1564, 0.7665, 0.2246, 0.5471, 0.2815, 0.5886, 0.1311, 0.7054, 0.125, 0.6769, 0.3559, 0.5201, 0.2358, 0.5164, 0.3941, 0.5008, 0.3898, 0.5045, 0.2315, 0.5464, 0.004685, 0.5201, 0.2358, 0.5045, 0.2315, 0.5308, 0.0003779, 0.5168, 0.4814, 0.5008, 0.3898, 0.5164, 0.3941, 0.5464, 0.4475, 0.2694, 0.8665, 0.2741, 0.8914, 0.2566, 0.8959, 0.2446, 0.8741, 0.2726, 0.8209, 0.2694, 0.8665, 0.2446, 0.8741, 0.2339, 0.8328, 0.2741, 0.7838, 0.2726, 0.8209, 0.2339, 0.8328, 0.2353, 0.7956, 0.5462, 0.7664, 0.5411, 0.8353, 0.5008, 0.8308, 0.5064, 0.7454, 0.1891, 0.9322, 0.1693, 0.9398, 0.1693, 0.7838, 0.2331, 0.8099, 0.7149, 0.7791, 0.6957, 0.7699, 0.6969, 0.7102, 0.7149, 0.7094, 0.5855, 0.821, 0.695, 0.8467, 0.5471, 0.8776, 0.5471, 0.8776, 0.695, 0.8467, 0.6299, 0.9596, 0.695, 0.8467, 0.5855, 0.821, 0.5471, 0.7646, 0.6804, 0.7516, 0.6804, 0.7516, 0.5471, 0.7646, 0.5863, 0.7094, 0.5471, 0.8776, 0.6299, 0.9596, 0.563, 0.9401, 0.4324, 0.8863, 0.444, 0.9534, 0.326, 0.8637, 0.444, 0.9534, 0.337, 0.9928, 0.326, 0.8637, 0.326, 0.8637, 0.3782, 0.7837, 0.4844, 0.8502, 0.4324, 0.8863, 0.3782, 0.7837, 0.4723, 0.7837, 0.4844, 0.8502, 0.444, 0.9534, 0.3964, 0.9996, 0.337, 0.9928, 0.5321, 0.6121, 0.5179, 0.6105, 0.5268, 0.5479, 0.5425, 0.5447, 0.8617, 0.743, 0.8778, 0.7429, 0.8865, 0.8722, 0.8685, 0.8731, 0.5425, 0.5447, 0.5268, 0.5479, 0.5008, 0.4854, 0.5166, 0.4822, 0.522, 0.7447, 0.5008, 0.7439, 0.511, 0.6784, 0.5274, 0.6804, 0.484, 0.493, 0.4981, 0.5009, 0.5001, 0.595, 0.484, 0.5961, 0.8704, 0.6471, 0.8865, 0.6478, 0.8778, 0.7429, 0.8617, 0.743, 0.5274, 0.6804, 0.511, 0.6784, 0.5179, 0.6105, 0.5321, 0.6121, 0.5471, 0.4596, 0.671, 0.3567, 0.729, 0.582, 0.5935, 0.5748, 0.729, 0.582, 0.6341, 0.7086, 0.5471, 0.6755, 0.5935, 0.5748, 0.861, 0.6471, 0.861, 0.7713, 0.7298, 0.7793, 0.7298, 0.6551, 0.7728, 0.8884, 0.7298, 0.7793, 0.861, 0.7713, 0.8581, 0.8821, 0.7332, 0.9165, 0.7298, 0.7793, 0.7728, 0.8884, 0.4385, 0.6965, 0.4043, 0.7829, 0.3696, 0.6965, 0.7733, 0.4429, 0.8076, 0.3567, 0.8423, 0.4429])
me_cylinder.materials.append(mat_centurion_armor)
me_cylinder.update()
me_cube_004 = bpy.data.meshes.new('Cube.004')
me_cube_004.from_pydata([(-2.217, -1.059, 12.65), (-2.217, 1.399, 12.62), (-0.3134, -1.334, 12.16), (-0.6006, -0.8533, 12.93), (-0.3134, 1.825, 12.16), (-0.6006, 1.512, 12.9), (-2.202, 0.239, 12.9), (-0.3134, 0.239, 12.16), (-0.701, 0.239, 13.12), (-0.08586, 0.239, 9.882), (-1.684, -1.265, 11.1), (-1.684, 1.289, 10.99), (-0.1573, -1.414, 11.19), (-0.1573, 1.674, 11.19), (-0.1573, 0.239, 11.19), (-1.053, 1.686, 11.1), (-1.053, -1.414, 11.1), (-1.053, 0.239, 11.1), (-0.08586, 1.454, 9.882), (-0.7178, -1.325, 9.833), (-0.08586, -1.325, 9.882), (-0.7178, 1.454, 9.833), (-0.7178, 0.239, 9.833)], [], [(7, 8, 3, 2), (2, 3, 0), (2, 16, 12), (8, 6, 0, 3), (5, 1, 6, 8), (6, 11, 10), (4, 5, 8, 7), (11, 6, 1), (7, 2, 12, 14), (4, 7, 14, 13), (1, 5, 4), (16, 17, 22, 19), (13, 14, 9, 18), (11, 15, 17, 10), (10, 17, 16), (1, 4, 15, 11), (2, 0, 10, 16), (0, 6, 10), (4, 13, 15), (22, 9, 20, 19), (21, 18, 9, 22), (15, 13, 18, 21), (14, 12, 20, 9), (12, 16, 19, 20), (17, 15, 21, 22)])
me_cube_004.polygons.foreach_set('use_smooth', [True] * 25)
_uv = me_cube_004.uv_layers.new(name='UVMap')
_uv.uv.foreach_set('vector', [0.375, 0.625, 0.625, 0.625, 0.625, 0.75, 0.375, 0.75, 0.375, 0.875, 0.625, 0.875, 0.375, 1.0, 0.375, 0.875, 0.375, 0.875, 0.375, 0.75, 0.75, 0.625, 0.875, 0.625, 0.875, 0.75, 0.75, 0.75, 0.75, 0.5, 0.875, 0.5, 0.875, 0.625, 0.75, 0.625, 0.375, 0.125, 0.375, 0.25, 0.375, 0.125, 0.375, 0.5, 0.625, 0.5, 0.625, 0.625, 0.375, 0.625, 0.375, 0.25, 0.375, 0.125, 0.375, 0.25, 0.375, 0.625, 0.375, 0.75, 0.375, 0.75, 0.375, 0.625, 0.375, 0.5, 0.375, 0.625, 0.375, 0.625, 0.375, 0.5, 0.625, 0.25, 0.625, 0.375, 0.375, 0.375, 0.25, 0.75, 0.25, 0.625, 0.25, 0.625, 0.25, 0.75, 0.375, 0.5, 0.375, 0.625, 0.375, 0.625, 0.375, 0.5, 0.125, 0.5, 0.25, 0.5, 0.25, 0.625, 0.125, 0.625, 0.125, 0.625, 0.25, 0.625, 0.25, 0.75, 0.375, 0.25, 0.375, 0.375, 0.375, 0.375, 0.375, 0.25, 0.375, 0.875, 0.375, 1.0, 0.375, 1.0, 0.375, 0.875, 0.375, 0.0, 0.375, 0.125, 0.375, 0.0, 0.375, 0.5, 0.375, 0.5, 0.375, 0.375, 0.25, 0.625, 0.375, 0.625, 0.375, 0.75, 0.25, 0.75, 0.25, 0.5, 0.375, 0.5, 0.375, 0.625, 0.25, 0.625, 0.375, 0.375, 0.375, 0.5, 0.375, 0.5, 0.375, 0.375, 0.375, 0.625, 0.375, 0.75, 0.375, 0.75, 0.375, 0.625, 0.375, 0.75, 0.375, 0.875, 0.375, 0.875, 0.375, 0.75, 0.25, 0.625, 0.25, 0.5, 0.25, 0.5, 0.25, 0.625])
me_cube_004.materials.append(mat_centurion_armor)
me_cube_004.update()
me_cube_008 = bpy.data.meshes.new('Cube.008')
me_cube_008.from_pydata([(0.07959, -0.06674, 0.1548), (0.07959, 0.08675, 0.1762), (0.0, 0.08675, 0.1762), (0.0, 0.06975, -0.08808), (0.1688, 0.0, 0.1716), (0.0, -0.008208, 0.1972), (0.0, -0.06674, 0.1548), (0.06047, 0.06975, -0.0828), (0.06047, -0.05901, -0.0828), (0.1073, 0.0, -0.05964), (0.1242, 0.0, 0.07158), (0.0, -0.05901, -0.08808), (0.1601, 0.0, 0.08542)], [], [(9, 10, 0, 8), (4, 5, 0), (8, 7, 9), (2, 5, 1), (1, 5, 4), (2, 1, 7, 3), (3, 7, 8, 11), (7, 1, 10, 9), (10, 1, 12), (6, 11, 8, 0), (0, 5, 6), (0, 10, 12), (12, 1, 4), (12, 4, 0)])
me_cube_008.polygons.foreach_set('use_smooth', [True] * 14)
_uv = me_cube_008.uv_layers.new(name='UVMap')
_uv.uv.foreach_set('vector', [0.5354, 0.4526, 0.544, 0.518, 0.5061, 0.5628, 0.4953, 0.454, 0.6082, 0.4267, 0.6145, 0.341, 0.6454, 0.385, 0.4953, 0.454, 0.3786, 0.4615, 0.5354, 0.4526, 0.566, 0.341, 0.6145, 0.341, 0.566, 0.3807, 0.566, 0.3807, 0.6145, 0.341, 0.6082, 0.4267, 0.3447, 0.3423, 0.3843, 0.341, 0.3786, 0.4615, 0.3475, 0.4611, 0.3475, 0.4611, 0.3786, 0.4615, 0.4953, 0.454, 0.4643, 0.4551, 0.3786, 0.4615, 0.3843, 0.341, 0.4301, 0.3964, 0.4236, 0.4615, 0.6119, 0.5574, 0.6119, 0.6288, 0.5927, 0.5568, 0.4658, 0.5631, 0.4643, 0.4551, 0.4953, 0.454, 0.5061, 0.5628, 0.6454, 0.385, 0.6145, 0.341, 0.6504, 0.3455, 0.4565, 0.5895, 0.5047, 0.6213, 0.4958, 0.6383, 0.5927, 0.5568, 0.6119, 0.6288, 0.566, 0.5865, 0.4958, 0.6383, 0.4565, 0.6454, 0.4565, 0.5895])
me_cube_008.materials.append(mat_centurion_armor)
me_cube_008.update()
me_cube_009 = bpy.data.meshes.new('Cube.009')
me_cube_009.from_pydata([(0.0, -1.049, -0.8051), (0.0, -1.299, -1.468), (0.0, -1.148, -1.528), (0.0, -0.8977, -0.8648), (0.3742, -1.299, -1.451), (0.3144, -1.049, -0.8051), (0.3742, -1.148, -1.511), (0.3144, -0.8977, -0.8648), (0.9415, -0.6755, -0.8091), (1.074, -0.8769, -1.445), (0.992, -0.8194, -0.753), (1.125, -1.021, -1.389), (0.3519, -0.9022, -0.8602), (0.4844, -1.104, -1.497), (0.4023, -1.046, -0.8041), (0.5349, -1.248, -1.44), (1.32, -0.3584, -0.743), (1.493, -0.4808, -1.393), (1.411, -0.4578, -0.6986), (1.608, -0.5817, -1.338), (0.948, -0.6926, -0.7863), (1.146, -0.8165, -1.426), (1.063, -0.7935, -0.7313), (1.26, -0.9174, -1.371), (1.758, 0.0, -1.336), (1.53, 0.0, -0.6948), (1.605, 0.0, -1.39), (1.377, 0.0, -0.7493), (1.352, -0.313, -0.7491), (1.58, -0.3295, -1.39), (1.505, -0.3, -0.6951), (1.733, -0.3165, -1.336)], [], [(7, 3, 0, 5), (6, 7, 5, 4), (4, 1, 2, 6), (5, 0, 1, 4), (13, 9, 11, 15), (15, 14, 12, 13), (11, 10, 14, 15), (8, 12, 14, 10), (9, 8, 10, 11), (21, 17, 19, 23), (23, 22, 20, 21), (19, 18, 22, 23), (16, 20, 22, 18), (17, 16, 18, 19), (30, 28, 27, 25), (31, 30, 28, 29), (31, 24, 25, 30), (29, 26, 24, 31)])
me_cube_009.polygons.foreach_set('use_smooth', [True] * 18)
_uv = me_cube_009.uv_layers.new(name='UVMap')
_uv.uv.foreach_set('vector', [0.625, 0.5, 0.625, 0.5, 0.625, 0.75, 0.625, 0.75, 0.375, 0.5, 0.625, 0.5, 0.625, 0.75, 0.375, 0.75, 0.375, 0.75, 0.375, 0.75, 0.375, 0.5, 0.375, 0.5, 0.625, 0.75, 0.625, 0.75, 0.375, 0.75, 0.375, 0.75, 0.125, 0.5, 0.375, 0.5, 0.375, 0.75, 0.125, 0.75, 0.375, 0.0, 0.625, 0.0, 0.625, 0.25, 0.375, 0.25, 0.375, 0.75, 0.625, 0.75, 0.625, 1.0, 0.375, 1.0, 0.625, 0.5, 0.875, 0.5, 0.875, 0.75, 0.625, 0.75, 0.375, 0.5, 0.625, 0.5, 0.625, 0.75, 0.375, 0.75, 0.125, 0.5, 0.375, 0.5, 0.375, 0.75, 0.125, 0.75, 0.375, 0.0, 0.625, 0.0, 0.625, 0.25, 0.375, 0.25, 0.375, 0.75, 0.625, 0.75, 0.625, 1.0, 0.375, 1.0, 0.625, 0.5, 0.875, 0.5, 0.875, 0.75, 0.625, 0.75, 0.375, 0.5, 0.625, 0.5, 0.625, 0.75, 0.375, 0.75, 0.625, 0.0, 0.625, 0.25, 0.625, 0.25, 0.625, 0.0, 0.375, 0.0, 0.625, 0.0, 0.625, 0.25, 0.375, 0.25, 0.375, 0.0, 0.375, 0.0, 0.625, 0.0, 0.625, 0.0, 0.375, 0.25, 0.375, 0.25, 0.375, 0.0, 0.375, 0.0])
me_cube_009.materials.append(mat_centurion_armor)
me_cube_009.update()
me_cube_010 = bpy.data.meshes.new('Cube.010')
me_cube_010.from_pydata([(0.955, -0.7546, -17.73), (0.9213, -0.6961, -12.25), (0.0, 0.0, -19.47), (0.0, 0.0, -13.97), (1.306, 0.0, -14.99), (1.284, 0.0, -9.592), (0.6052, 0.0, -12.25), (0.0, -0.8195, -13.97), (0.0, -0.8955, -19.47), (0.6233, 0.0, -17.73)], [], [(0, 9, 4), (4, 5, 1, 0), (1, 5, 6), (0, 1, 7, 8), (1, 6, 3, 7), (9, 0, 8, 2)])
me_cube_010.polygons.foreach_set('use_smooth', [True] * 6)
_uv = me_cube_010.uv_layers.new(name='UVMap')
_uv.uv.foreach_set('vector', [0.2917, 0.75, 0.2917, 0.6667, 0.375, 0.6667, 0.375, 0.6667, 0.625, 0.6667, 0.7083, 0.75, 0.375, 0.8333, 0.7083, 0.75, 0.625, 0.6667, 0.7083, 0.6667, 0.375, 0.8333, 0.625, 0.8333, 0.625, 0.8333, 0.375, 0.8333, 0.7083, 0.75, 0.7083, 0.6667, 0.7083, 0.6667, 0.7083, 0.75, 0.2917, 0.6667, 0.2917, 0.75, 0.2917, 0.75, 0.2917, 0.6667])
me_cube_010.materials.append(mat_centurion_armor)
me_cube_010.update()
me_cube_011 = bpy.data.meshes.new('Cube.011')
me_cube_011.from_pydata([(0.6679, -0.6979, -0.5349), (0.8132, -1.115, -2.678), (0.6904, -0.8737, -0.4906), (0.8366, -1.298, -2.632), (0.008291, -0.8539, -0.5591), (0.0736, -1.213, -2.7), (0.008291, -1.027, -0.5128), (0.1038, -1.398, -2.655), (1.19, -0.2744, -0.5349), (1.54, -0.6558, -2.678), (1.287, -0.4226, -0.4906), (1.641, -0.8097, -2.632), (0.6327, -0.731, -0.5591), (0.9179, -1.068, -2.7), (0.7082, -0.8862, -0.5128), (1.026, -1.22, -2.655), (1.285, 0.0, -0.5467), (1.78, -0.01882, -2.69), (1.454, 0.0, -0.5018), (1.955, -0.01882, -2.643), (1.17, -0.2983, -0.5496), (1.636, -0.5123, -2.688), (1.326, -0.3716, -0.5019), (1.816, -0.5636, -2.643), (0.6679, 0.6229, -0.5349), (0.8132, 1.34, -2.678), (0.6904, 0.7987, -0.4906), (0.8366, 1.523, -2.632), (4.741e-18, 0.7222, -0.5591), (0.0736, 1.438, -2.7), (4.741e-18, 0.8948, -0.5128), (0.1038, 1.623, -2.655), (1.19, 0.2744, -0.5349), (1.54, 0.6182, -2.678), (1.287, 0.4226, -0.4906), (1.641, 0.7721, -2.632), (0.6327, 0.6559, -0.5591), (0.9179, 1.292, -2.7), (0.7082, 0.8111, -0.5128), (1.026, 1.445, -2.655), (1.17, 0.2983, -0.5496), (1.636, 0.4747, -2.688), (1.326, 0.3716, -0.5019), (1.816, 0.5259, -2.643)], [], [(5, 1, 3, 7), (7, 6, 4, 5), (3, 2, 6, 7), (0, 4, 6, 2), (1, 0, 2, 3), (13, 9, 11, 15), (15, 14, 12, 13), (11, 10, 14, 15), (8, 12, 14, 10), (9, 8, 10, 11), (21, 17, 19, 23), (23, 22, 20, 21), (19, 18, 22, 23), (16, 20, 22, 18), (17, 16, 18, 19), (29, 31, 27, 25), (31, 29, 28, 30), (27, 31, 30, 26), (24, 26, 30, 28), (25, 27, 26, 24), (37, 39, 35, 33), (39, 37, 36, 38), (35, 39, 38, 34), (32, 34, 38, 36), (33, 35, 34, 32), (41, 43, 19, 17), (43, 41, 40, 42), (19, 43, 42, 18), (16, 18, 42, 40)])
me_cube_011.polygons.foreach_set('use_smooth', [True] * 29)
_uv = me_cube_011.uv_layers.new(name='UVMap')
_uv.uv.foreach_set('vector', [0.1228, 0.4969, 0.375, 0.5, 0.375, 0.75, 0.125, 0.75, 0.1575, -0.002498, 0.7557, -0.001558, 0.7543, 0.2516, 0.1832, 0.2506, 0.375, 0.75, 0.6251, 0.7487, 0.7559, 1.0, 0.2077, 1.0, 0.6251, 0.4987, 0.8628, 0.5056, 0.875, 0.7487, 0.6251, 0.7487, 0.375, 0.5, 0.6251, 0.4987, 0.6251, 0.7487, 0.375, 0.75, 0.1228, 0.4969, 0.375, 0.5, 0.375, 0.75, 0.125, 0.75, 0.1575, -0.002498, 0.7557, -0.001558, 0.7543, 0.2516, 0.1832, 0.2506, 0.375, 0.75, 0.6251, 0.7487, 0.7559, 1.0, 0.2077, 1.0, 0.6251, 0.4987, 0.8628, 0.5056, 0.875, 0.7487, 0.6251, 0.7487, 0.375, 0.5, 0.6251, 0.4987, 0.6251, 0.7487, 0.375, 0.75, 0.1228, 0.4969, 0.375, 0.5, 0.375, 0.75, 0.125, 0.75, 0.1575, -0.002498, 0.7557, -0.001558, 0.7543, 0.2516, 0.1832, 0.2506, 0.375, 0.75, 0.6251, 0.7487, 0.7559, 1.0, 0.2077, 1.0, 0.6251, 0.4987, 0.8628, 0.5056, 0.875, 0.7487, 0.6251, 0.7487, 0.375, 0.5, 0.6251, 0.4987, 0.6251, 0.7487, 0.375, 0.75, 0.1228, 0.4969, 0.125, 0.75, 0.375, 0.75, 0.375, 0.5, 0.1575, -0.002498, 0.1832, 0.2506, 0.7543, 0.2516, 0.7557, -0.001558, 0.375, 0.75, 0.2077, 1.0, 0.7559, 1.0, 0.6251, 0.7487, 0.6251, 0.4987, 0.6251, 0.7487, 0.875, 0.7487, 0.8628, 0.5056, 0.375, 0.5, 0.375, 0.75, 0.6251, 0.7487, 0.6251, 0.4987, 0.1228, 0.4969, 0.125, 0.75, 0.375, 0.75, 0.375, 0.5, 0.1575, -0.002498, 0.1832, 0.2506, 0.7543, 0.2516, 0.7557, -0.001558, 0.375, 0.75, 0.2077, 1.0, 0.7559, 1.0, 0.6251, 0.7487, 0.6251, 0.4987, 0.6251, 0.7487, 0.875, 0.7487, 0.8628, 0.5056, 0.375, 0.5, 0.375, 0.75, 0.6251, 0.7487, 0.6251, 0.4987, 0.1228, 0.4969, 0.125, 0.75, 0.375, 0.75, 0.375, 0.5, 0.1575, -0.002498, 0.1832, 0.2506, 0.7543, 0.2516, 0.7557, -0.001558, 0.375, 0.75, 0.2077, 1.0, 0.7559, 1.0, 0.6251, 0.7487, 0.6251, 0.4987, 0.6251, 0.7487, 0.875, 0.7487, 0.8628, 0.5056])
me_cube_011.materials.append(mat_centurion_armor)
me_cube_011.update()
me_cube_012 = bpy.data.meshes.new('Cube.012')
me_cube_012.from_pydata([(1.64, -0.4889, 1.034), (1.64, 0.4698, 2.924), (1.64, 0.4889, 1.034), (3.581, -0.4889, 1.117), (1.64, -0.4698, 2.924), (3.581, 0.4889, 1.117), (1.64, -1.075, 1.957), (1.64, 1.075, 1.957), (3.941, 1.075, 1.968), (3.941, -1.075, 1.968), (4.259, 0.4698, 2.935), (4.259, -0.4698, 2.935), (1.181, 0.0611, 1.957)], [], [(8, 7, 1, 10), (9, 8, 10, 11), (1, 12, 4), (6, 9, 11, 4), (2, 5, 3, 0), (3, 9, 6, 0), (5, 8, 9, 3), (2, 7, 8, 5), (7, 12, 1), (4, 11, 10, 1), (4, 12, 6), (2, 12, 7), (0, 12, 2), (6, 12, 0)])
me_cube_012.polygons.foreach_set('use_smooth', [True] * 14)
_uv = me_cube_012.uv_layers.new(name='UVMap')
_uv.uv.foreach_set('vector', [0.5, 0.5, 0.5, 0.25, 0.5, 0.25, 0.5, 0.5, 0.5, 0.75, 0.5, 0.5, 0.5, 0.5, 0.5, 0.75, 0.5, 0.25, 0.0, 0.0, 0.5, 1.0, 0.5, 1.0, 0.5, 0.75, 0.5, 0.75, 0.5, 1.0, 0.125, 0.5, 0.375, 0.5, 0.375, 0.75, 0.125, 0.75, 0.375, 0.75, 0.5, 0.75, 0.5, 1.0, 0.375, 1.0, 0.375, 0.5, 0.5, 0.5, 0.5, 0.75, 0.375, 0.75, 0.375, 0.25, 0.5, 0.25, 0.5, 0.5, 0.375, 0.5, 0.5, 0.25, 0.0, 0.0, 0.5, 0.25, 0.5, 1.0, 0.5, 0.75, 0.5, 0.5, 0.5, 0.25, 0.5, 1.0, 0.0, 0.0, 0.5, 1.0, 0.375, 0.25, 0.0, 0.0, 0.5, 0.25, 0.125, 0.75, 0.0, 0.0, 0.375, 0.25, 0.5, 1.0, 0.0, 0.0, 0.125, 0.75])
me_cube_012.materials.append(mat_centurion_armor)
me_cube_012.update()
me_cube_014 = bpy.data.meshes.new('Cube.014')
me_cube_014.from_pydata([(1.927, -0.7012, 0.9002), (1.513, -0.7785, 0.3658), (1.911, -0.8589, 0.9357), (1.497, -0.9363, 0.4014), (1.189, -0.5022, 1.444), (0.7746, -0.5795, 0.9096), (1.173, -0.6599, 1.479), (0.7582, -0.7373, 0.9451), (2.25, -0.5345, 1.669), (2.021, -0.7416, 1.063), (2.242, -0.6872, 1.725), (2.013, -0.8942, 1.118), (1.367, -0.3851, 1.951), (1.139, -0.5922, 1.344), (1.359, -0.5378, 2.006), (1.13, -0.7448, 1.4), (1.911, -0.8589, 0.9357), (1.497, -0.9363, 0.4014), (2.242, -0.6872, 1.725), (2.013, -0.8942, 1.118), (2.569, -0.712, 1.61), (2.341, -0.919, 1.003), (2.174, -0.9293, 0.7421), (1.76, -1.007, 0.2077)], [], [(5, 1, 3, 7), (7, 6, 4, 5), (3, 2, 6, 7), (0, 4, 6, 2), (1, 0, 2, 3), (13, 9, 11, 15), (15, 14, 12, 13), (11, 10, 14, 15), (8, 12, 14, 10), (9, 8, 10, 11), (19, 21, 20, 18), (17, 23, 22, 16)])
me_cube_014.polygons.foreach_set('use_smooth', [True] * 12)
_uv = me_cube_014.uv_layers.new(name='UVMap')
_uv.uv.foreach_set('vector', [0.06091, 0.5, 0.375, 0.5, 0.375, 0.75, 0.06091, 0.75, 0.375, 5.96e-08, 0.625, 0.0, 0.625, 0.25, 0.375, 0.25, 0.375, 0.75, 0.625, 0.75, 0.625, 1.064, 0.375, 1.064, 0.625, 0.5, 0.9391, 0.5, 0.9391, 0.75, 0.625, 0.75, 0.375, 0.5, 0.625, 0.5, 0.625, 0.75, 0.375, 0.75, 0.06091, 0.5, 0.375, 0.5, 0.375, 0.75, 0.06091, 0.75, 0.375, 5.96e-08, 0.625, 0.0, 0.625, 0.25, 0.375, 0.25, 0.375, 0.75, 0.625, 0.75, 0.625, 1.064, 0.375, 1.064, 0.625, 0.5, 0.9391, 0.5, 0.9391, 0.75, 0.625, 0.75, 0.375, 0.5, 0.625, 0.5, 0.625, 0.75, 0.375, 0.75, 0.375, 0.75, 0.375, 0.75, 0.625, 0.75, 0.625, 0.75, 0.375, 0.75, 0.375, 0.75, 0.625, 0.75, 0.625, 0.75])
me_cube_014.materials.append(mat_centurion_armor)
me_cube_014.update()
me_cylinder_004 = bpy.data.meshes.new('Cylinder.004')
me_cylinder_004.from_pydata([(0.0, 1.508, -1.52), (0.0, 1.181, 1.0), (1.109, 1.066, -1.52), (0.8354, 0.8354, 1.0), (1.569, 0.0, -1.52), (1.181, 0.0, 1.0), (1.109, -1.066, -1.52), (0.8354, -0.8354, 1.0), (0.0, -1.508, -1.52), (0.0, -1.181, 1.0), (-1.109, -1.066, -1.52), (-0.8354, -0.8354, 1.0), (-1.569, 0.0, -1.52), (-1.181, 0.0, 1.0), (-1.109, 1.066, -1.52), (-0.8354, 0.8354, 1.0)], [], [(0, 1, 3, 2), (2, 3, 5, 4), (4, 5, 7, 6), (6, 7, 9, 8), (8, 9, 11, 10), (10, 11, 13, 12), (12, 13, 15, 14), (14, 15, 1, 0), (0, 2, 4, 6, 8, 10, 12, 14)])
me_cylinder_004.polygons.foreach_set('use_smooth', [True] * 9)
_uv = me_cylinder_004.uv_layers.new(name='UVMap')
_uv.uv.foreach_set('vector', [1.0, 0.5, 1.0, 1.0, 0.875, 1.0, 0.875, 0.5, 0.875, 0.5, 0.875, 1.0, 0.75, 1.0, 0.75, 0.5, 0.75, 0.5, 0.75, 1.0, 0.625, 1.0, 0.625, 0.5, 0.625, 0.5, 0.625, 1.0, 0.5, 1.0, 0.5, 0.5, 0.5, 0.5, 0.5, 1.0, 0.375, 1.0, 0.375, 0.5, 0.375, 0.5, 0.375, 1.0, 0.25, 1.0, 0.25, 0.5, 0.25, 0.5, 0.25, 1.0, 0.125, 1.0, 0.125, 0.5, 0.125, 0.5, 0.125, 1.0, 0.0, 1.0, 0.0, 0.5, 0.75, 0.49, 0.9197, 0.4197, 0.99, 0.25, 0.9197, 0.08029, 0.75, 0.01, 0.5803, 0.08029, 0.51, 0.25, 0.5803, 0.4197])
me_cylinder_004.materials.append(mat_centurion_armor)
me_cylinder_004.update()
me_cube_015 = bpy.data.meshes.new('Cube.015')
me_cube_015.from_pydata([(1.051, -0.563, 1.278), (0.7999, -0.7378, 4.392), (1.051, -0.2415, 1.278), (0.7999, -0.1304, 4.392), (2.29, -0.563, 1.278), (2.541, -0.5792, 4.392), (2.29, -0.2415, 1.278), (2.541, -0.1304, 4.392), (1.671, -0.5989, 1.547), (1.671, -0.5826, 4.392), (1.671, -0.9203, 1.547), (1.671, -1.031, 4.392), (0.9533, -0.563, 5.095), (2.388, -0.563, 5.095), (1.671, -0.9355, 5.095), (1.671, -1.277, 4.659), (0.9533, -0.9048, 6.004), (0.9533, -0.563, 6.004), (2.388, -0.9048, 6.004), (2.388, -0.563, 6.004), (1.671, -0.9355, 6.004), (1.671, -1.277, 6.004), (1.671, -1.073, 6.326), (1.671, -0.9654, 6.326), (0.8635, -0.8604, 0.7611), (2.478, -0.8604, 0.7611), (1.671, -0.9159, 1.118)], [], [(0, 1, 3, 2), (8, 9, 7, 6), (6, 7, 5, 4), (10, 11, 1, 0), (8, 6, 25, 26), (4, 5, 11, 10), (2, 3, 9, 8), (5, 7, 13), (9, 3, 12, 14), (1, 15, 21, 16), (15, 5, 18, 21), (3, 1, 12), (11, 5, 15), (1, 11, 15), (7, 9, 14, 13), (18, 19, 23, 22), (20, 17, 23), (13, 14, 20, 19), (14, 12, 17, 20), (18, 13, 19), (5, 13, 18), (24, 26, 10, 0), (26, 25, 4, 10), (17, 16, 22, 23), (21, 18, 22), (16, 21, 22), (19, 20, 23), (2, 8, 26, 24), (0, 2, 24), (6, 4, 25), (17, 12, 16), (1, 16, 12)])
me_cube_015.polygons.foreach_set('use_smooth', [True] * 32)
_uv = me_cube_015.uv_layers.new(name='UVMap')
_uv.uv.foreach_set('vector', [0.375, 0.0, 0.625, 0.0, 0.625, 0.25, 0.375, 0.25, 0.375, 0.375, 0.625, 0.375, 0.625, 0.5, 0.375, 0.5, 0.375, 0.5, 0.625, 0.5, 0.625, 0.75, 0.375, 0.75, 0.375, 0.875, 0.625, 0.875, 0.625, 1.0, 0.375, 1.0, 0.375, 0.375, 0.375, 0.5, 0.375, 0.5, 0.375, 0.375, 0.375, 0.75, 0.625, 0.75, 0.625, 0.875, 0.375, 0.875, 0.375, 0.25, 0.625, 0.25, 0.625, 0.375, 0.375, 0.375, 0.625, 0.75, 0.625, 0.5, 0.625, 0.5, 0.625, 0.375, 0.625, 0.25, 0.625, 0.25, 0.625, 0.375, 0.625, 1.0, 0.625, 0.875, 0.625, 0.875, 0.625, 1.0, 0.625, 0.875, 0.625, 0.75, 0.625, 0.75, 0.625, 0.875, 0.625, 0.25, 0.625, 0.0, 0.625, 0.25, 0.625, 0.875, 0.625, 0.75, 0.625, 0.875, 0.625, 1.0, 0.625, 0.875, 0.625, 0.875, 0.625, 0.5, 0.625, 0.375, 0.625, 0.375, 0.625, 0.5, 0.625, 0.75, 0.625, 0.5, 0.625, 0.5, 0.625, 0.75, 0.625, 0.375, 0.625, 0.25, 0.625, 0.375, 0.625, 0.5, 0.625, 0.375, 0.625, 0.375, 0.625, 0.5, 0.625, 0.375, 0.625, 0.25, 0.625, 0.25, 0.625, 0.375, 0.625, 0.75, 0.625, 0.5, 0.625, 0.5, 0.625, 0.75, 0.625, 0.5, 0.625, 0.75, 0.125, 0.5, 0.25, 0.5, 0.25, 0.75, 0.125, 0.75, 0.25, 0.5, 0.375, 0.5, 0.375, 0.75, 0.25, 0.75, 0.625, 0.25, 0.625, 0.0, 0.625, 0.0, 0.625, 0.25, 0.625, 0.875, 0.625, 0.75, 0.625, 0.875, 0.625, 1.0, 0.625, 0.875, 0.625, 1.0, 0.625, 0.5, 0.625, 0.375, 0.625, 0.5, 0.375, 0.25, 0.375, 0.375, 0.375, 0.375, 0.375, 0.25, 0.375, 0.0, 0.375, 0.25, 0.375, 0.25, 0.375, 0.5, 0.375, 0.75, 0.375, 0.5, 0.625, 0.25, 0.625, 0.25, 0.625, 0.0, 0.625, 0.0, 0.625, 0.0, 0.625, 0.25])
me_cube_015.materials.append(mat_centurion_armor)
me_cube_015.update()
me_cylinder_005 = bpy.data.meshes.new('Cylinder.005')
me_cylinder_005.from_pydata([(0.06971, 0.04442, 0.04797), (0.03711, 0.006776, 0.04797), (0.06971, -0.03087, 0.04797), (0.1023, 0.006776, 0.04797), (0.1056, -0.08785, 1.49e-08), (0.0403, -0.101, -4.47e-08), (0.1037, 0.05009, 1.49e-08), (0.03686, 0.05009, 1.49e-08), (0.06971, 0.05973, 0.1796), (0.02386, 0.006776, 0.1796), (0.06971, -0.03839, 0.1796), (0.1156, 0.006776, 0.1796), (0.06971, 0.005416, 0.1883)], [], [(4, 2, 5), (2, 1, 5), (4, 3, 2), (6, 7, 0), (6, 0, 3), (0, 7, 1), (6, 3, 4), (1, 7, 5), (5, 7, 6, 4), (1, 2, 10, 9), (3, 0, 8, 11), (2, 3, 11, 10), (0, 1, 9, 8), (10, 11, 12), (9, 10, 12), (8, 9, 12), (11, 8, 12)])
me_cylinder_005.polygons.foreach_set('use_smooth', [True] * 17)
_uv = me_cylinder_005.uv_layers.new(name='UVMap')
_uv.uv.foreach_set('vector', [0.08968, 0.3203, 0.07323, 0.3591, 0.05664, 0.3163, 0.07323, 0.3591, 0.05664, 0.3752, 0.05664, 0.3163, 0.08968, 0.3203, 0.09149, 0.3733, 0.07323, 0.3591, 0.2948, 0.3517, 0.2947, 0.3851, 0.2707, 0.3686, 0.2948, 0.3517, 0.2707, 0.3686, 0.263, 0.3468, 0.2707, 0.3686, 0.2947, 0.3851, 0.263, 0.3904, 0.274, 0.1482, 0.2978, 0.1698, 0.274, 0.2171, 0.276, 0.2997, 0.2523, 0.3213, 0.2523, 0.2458, 0.2257, 0.2483, 0.2257, 0.3239, 0.1923, 0.3231, 0.1929, 0.2542, 0.05664, 0.3752, 0.07323, 0.3591, 0.07323, 0.3591, 0.05664, 0.3752, 0.263, 0.3468, 0.2707, 0.3686, 0.2707, 0.3686, 0.263, 0.3468, 0.07323, 0.3591, 0.09149, 0.3733, 0.09149, 0.3733, 0.07323, 0.3591, 0.2707, 0.3686, 0.263, 0.3904, 0.263, 0.3904, 0.2707, 0.3686, 0.07323, 0.3591, 0.09149, 0.3733, 0.0, 0.0, 0.05664, 0.3752, 0.07323, 0.3591, 0.0, 0.0, 0.2707, 0.3686, 0.05664, 0.3752, 0.0, 0.0, 0.09149, 0.3733, 0.2707, 0.3686, 0.0, 0.0])
me_cylinder_005.materials.append(mat_centurion_armor)
me_cylinder_005.update()
me_cube_003 = bpy.data.meshes.new('Cube.003')
me_cube_003.from_pydata([(-1.1, -0.2673, -0.9411), (0.6744, -0.6422, 0.97), (-1.1, 0.2673, -0.9411), (0.6744, 0.8087, 1.445), (-0.663, 0.7706, -0.9841), (-0.6204, -0.7156, -0.9411), (1.144, 0.0, 1.445), (-0.6204, 0.7156, -0.9411), (1.1, -0.2673, -0.9411), (0.0, -0.6422, 0.8603), (0.663, 0.7706, -0.9841), (0.663, -0.7589, -0.9841), (1.176, 0.2915, -0.9841), (1.176, -0.2797, -0.9841), (-0.663, -0.7589, -0.9841), (1.1, 0.2673, -0.9411), (0.6204, -0.7156, -0.9411), (0.6204, 0.7156, -0.9411), (-1.176, 0.2915, -0.9841), (-1.176, -0.2797, -0.9841), (-0.6286, -0.6278, 0.3408), (-1.05, 0.03114, 0.2838), (0.6578, 0.0, 1.584), (-0.626, 0.7756, 0.5329), (0.394, -0.5711, 1.34), (0.5621, 0.7038, 0.02337), (0.5621, -0.6029, 0.02337), (0.9859, 0.121, 0.02337), (-0.5721, 0.6684, 0.02337), (0.9859, -0.1156, 0.02337), (-0.9438, 0.172, 0.02337), (-0.9436, -0.1668, 0.02337), (-1.183, -0.2873, -2.808), (-1.183, 0.2873, -2.808), (-0.6669, -0.7692, -2.808), (-0.6669, 0.7692, -2.808), (1.183, -0.2873, -2.808), (1.183, 0.2873, -2.808), (0.6669, -0.7692, -2.808), (0.6669, 0.7692, -2.808), (0.7219, 0.8519, -0.866), (0.7219, -0.8192, -0.866), (1.274, 0.2283, -0.866), (-0.7276, 0.8315, -0.866), (1.274, -0.2507, -0.866), (-1.25, 0.2578, -0.866), (-1.25, -0.2802, -0.866), (-0.7602, -0.8335, -0.866)], [], [(29, 6, 1, 26), (6, 22, 24, 1), (25, 3, 6, 27), (27, 6, 29), (47, 14, 11, 41), (1, 24, 9), (31, 20, 21), (18, 4, 7, 2), (13, 11, 16, 8), (28, 30, 21, 23), (30, 31, 21), (4, 10, 17, 7), (14, 19, 0, 5), (11, 14, 5, 16), (10, 12, 15, 17), (12, 13, 8, 15), (19, 18, 2, 0), (22, 6, 3), (43, 40, 10, 4), (23, 3, 25, 28), (45, 46, 31, 30), (43, 45, 30, 28), (46, 47, 20, 31), (9, 20, 26, 1), (42, 27, 29, 44), (40, 25, 27, 42), (44, 29, 26, 41), (21, 20, 23), (5, 0, 32, 34), (8, 16, 38, 36), (17, 15, 37, 39), (15, 8, 36, 37), (16, 5, 34, 38), (2, 7, 35, 33), (0, 2, 33, 32), (7, 17, 39, 35), (13, 44, 41, 11), (10, 40, 42, 12), (12, 42, 44, 13), (19, 14, 47, 46), (4, 18, 45, 43), (18, 19, 46, 45), (28, 25, 40, 43), (20, 47, 41, 26), (23, 20, 9), (9, 24, 23), (3, 23, 24), (24, 22, 3), (35, 34, 32, 33), (35, 39, 38, 34), (36, 38, 39, 37)])
_uv = me_cube_003.uv_layers.new(name='UVMap')
_uv.uv.foreach_set('vector', [0.2777, 0.4731, 0.2869, 0.571, 0.2354, 0.5384, 0.2327, 0.4744, 0.5795, 0.6909, 0.5471, 0.6848, 0.5405, 0.6412, 0.5695, 0.6313, 0.3433, 0.4735, 0.3477, 0.5685, 0.2869, 0.571, 0.2942, 0.4728, 0.2942, 0.4728, 0.2869, 0.571, 0.2777, 0.4731, 0.4081, 0.4121, 0.4144, 0.403, 0.5009, 0.403, 0.5048, 0.4116, 0.5019, 0.5333, 0.4835, 0.5577, 0.4579, 0.526, 0.4166, 0.9262, 0.3939, 0.9646, 0.3983, 0.9112, 0.5988, 0.4751, 0.5689, 0.5098, 0.5651, 0.506, 0.5931, 0.4735, 0.5817, 0.9247, 0.552, 0.9595, 0.5482, 0.9564, 0.576, 0.9238, 0.4191, 0.8586, 0.4177, 0.9017, 0.3983, 0.9112, 0.3856, 0.8527, 0.4177, 0.9017, 0.4166, 0.9262, 0.3983, 0.9112, 0.03017, 0.982, 0.03017, 0.8955, 0.03472, 0.8983, 0.03472, 0.9792, 0.5689, 0.403, 0.5986, 0.4378, 0.593, 0.4386, 0.5651, 0.406, 0.09904, 0.8955, 0.09904, 0.982, 0.09506, 0.9792, 0.09506, 0.8983, 0.552, 0.8527, 0.5818, 0.8874, 0.5762, 0.8889, 0.5482, 0.8565, 0.5818, 0.8874, 0.5817, 0.9247, 0.576, 0.9238, 0.5762, 0.8889, 0.5986, 0.4378, 0.5988, 0.4751, 0.5931, 0.4735, 0.593, 0.4386, 0.5471, 0.6848, 0.5795, 0.6909, 0.5405, 0.7379, 0.4802, 0.642, 0.3856, 0.6406, 0.3896, 0.6313, 0.4761, 0.6333, 0.4719, 0.735, 0.3856, 0.7923, 0.3952, 0.6995, 0.4693, 0.7009, 0.478, 0.9016, 0.4775, 0.9306, 0.4166, 0.9262, 0.4177, 0.9017, 0.4787, 0.8547, 0.478, 0.9016, 0.4177, 0.9017, 0.4191, 0.8586, 0.4775, 0.9306, 0.4768, 0.9768, 0.3939, 0.9646, 0.4166, 0.9262, 0.4579, 0.526, 0.417, 0.4919, 0.4948, 0.4714, 0.5019, 0.5333, 0.2979, 0.4152, 0.2942, 0.4728, 0.2777, 0.4731, 0.274, 0.4151, 0.3477, 0.4144, 0.3433, 0.4735, 0.2942, 0.4728, 0.2979, 0.4152, 0.274, 0.4151, 0.2777, 0.4731, 0.2327, 0.4744, 0.2249, 0.4124, 0.2715, 0.846, 0.3167, 0.8701, 0.2249, 0.8808, 0.1565, 0.4986, 0.1534, 0.5413, 0.03162, 0.5355, 0.03497, 0.4896, 0.1593, 0.7775, 0.1645, 0.8201, 0.04357, 0.8352, 0.03794, 0.7894, 0.1541, 0.7, 0.1563, 0.7428, 0.03469, 0.7521, 0.03233, 0.7061, 0.1563, 0.7428, 0.1593, 0.7775, 0.03794, 0.7894, 0.03469, 0.7521, 0.1645, 0.418, 0.1565, 0.4986, 0.03497, 0.4896, 0.04357, 0.403, 0.1521, 0.5762, 0.1521, 0.6191, 0.03017, 0.6191, 0.03023, 0.573, 0.1534, 0.5413, 0.1521, 0.5762, 0.03023, 0.573, 0.03162, 0.5355, 0.1521, 0.6191, 0.1541, 0.7, 0.03233, 0.7061, 0.03017, 0.6191, 0.2709, 0.4065, 0.274, 0.4151, 0.2249, 0.4124, 0.2255, 0.403, 0.3464, 0.4049, 0.3477, 0.4144, 0.2979, 0.4152, 0.303, 0.4075, 0.303, 0.4075, 0.2979, 0.4152, 0.274, 0.4151, 0.2709, 0.4065, 0.486, 0.9321, 0.4879, 0.9777, 0.4768, 0.9768, 0.4775, 0.9306, 0.4879, 0.8549, 0.4856, 0.8984, 0.478, 0.9016, 0.4787, 0.8547, 0.4856, 0.8984, 0.486, 0.9321, 0.4775, 0.9306, 0.478, 0.9016, 0.4693, 0.7009, 0.3952, 0.6995, 0.3856, 0.6406, 0.4802, 0.642, 0.417, 0.4919, 0.4081, 0.4121, 0.5048, 0.4116, 0.4948, 0.4714, 0.2249, 0.8808, 0.3167, 0.8701, 0.3191, 0.9232, 0.3191, 0.9232, 0.3146, 0.9637, 0.2249, 0.8808, 0.2249, 0.9845, 0.2249, 0.8808, 0.3146, 0.9637, 0.3146, 0.9637, 0.2783, 0.9885, 0.2249, 0.9845, 0.2249, 0.752, 0.3252, 0.752, 0.2938, 0.7857, 0.2563, 0.7857, 0.2249, 0.752, 0.2249, 0.665, 0.3252, 0.665, 0.3252, 0.752, 0.2938, 0.6313, 0.3252, 0.665, 0.2249, 0.665, 0.2563, 0.6313])
me_cube_003.materials.append(mat_peasant_clothes)
me_cube_003.update()
me_cube_006 = bpy.data.meshes.new('Cube.006')
me_cube_006.from_pydata([(0.1065, 0.1032, 0.1292), (0.1065, -0.0007072, 0.06132), (0.251, -0.06528, 0.1292), (0.1582, -0.0007072, 0.07164), (0.1065, -0.07912, 0.1292), (0.1065, -0.0007072, 0.2218), (0.278, -0.0007072, 0.1869), (0.2506, 0.06386, 0.1292), (0.07334, 0.00911, 0.1292)], [], [(4, 2, 6, 5), (5, 6, 7, 0), (0, 8, 5), (1, 3, 2, 4), (0, 7, 3, 1), (3, 7, 6, 2), (5, 8, 4), (4, 8, 1), (1, 8, 0)])
me_cube_006.polygons.foreach_set('use_smooth', [True] * 9)
_uv = me_cube_006.uv_layers.new(name='UVMap')
_uv.uv.foreach_set('vector', [0.7096, 0.9711, 0.6465, 0.9356, 0.6526, 0.8908, 0.736, 0.9166, 0.736, 0.9166, 0.6526, 0.8908, 0.6732, 0.8504, 0.7476, 0.8482, 0.7617, 0.7426, 0.7945, 0.7794, 0.7617, 0.8158, 0.7322, 0.7883, 0.7076, 0.7976, 0.6465, 0.7809, 0.708, 0.7426, 0.7476, 0.8482, 0.6732, 0.8504, 0.7076, 0.7976, 0.7322, 0.7883, 0.7617, 0.8299, 0.8227, 0.846, 0.8222, 0.8913, 0.7769, 0.8913, 0.7617, 0.8158, 0.7945, 0.7794, 0.8268, 0.8134, 0.8268, 0.8134, 0.7945, 0.7794, 0.8254, 0.7572, 0.8254, 0.7572, 0.7945, 0.7794, 0.7617, 0.7426])
me_cube_006.materials.append(mat_peasant_clothes)
me_cube_006.update()
arm_rig = bpy.data.armatures.new('rig')  # bones are not reproduced

# ---- objects
ob_rig = bpy.data.objects.new('rig', arm_rig)
ob_nose = bpy.data.objects.new('nose', me_cube_001)
ob_mouth_plane = bpy.data.objects.new('mouth_plane', me_plane)
ob_legs = bpy.data.objects.new('legs', me_cylinder_001)
ob_head = bpy.data.objects.new('head', me_sphere)
ob_hair = bpy.data.objects.new('hair', me_sphere_001)
ob_eyes_plane = bpy.data.objects.new('eyes_plane', me_plane_001)
ob_ears = bpy.data.objects.new('ears', me_cube_005)
ob_chest = bpy.data.objects.new('chest', me_cube_002)
ob_beard = bpy.data.objects.new('beard', me_sphere_002)
ob_arms = bpy.data.objects.new('arms', me_cube_007)
ob_centurion_helmet = bpy.data.objects.new('centurion_helmet', me_cylinder)
ob_centurion_chest_chainmail_straps = bpy.data.objects.new('centurion_chest_chainmail_straps', me_cube_004)
ob_centurion_chest_chainmail = bpy.data.objects.new('centurion_chest_chainmail', me_cube_008)
ob_centurion_skirt_leathers_upper = bpy.data.objects.new('centurion_skirt_leathers_upper', me_cube_009)
ob_centurion_belt = bpy.data.objects.new('centurion_belt', me_cube_010)
ob_centurion_skirt_leathers_lower = bpy.data.objects.new('centurion_skirt_leathers_lower', me_cube_011)
ob_centurion_shirt = bpy.data.objects.new('centurion_shirt', me_cube_012)
ob_centurion_arm_leathers = bpy.data.objects.new('centurion_arm_leathers', me_cube_014)
ob_centurion_skirt = bpy.data.objects.new('centurion_skirt', me_cylinder_004)
ob_centurion_leg_guards = bpy.data.objects.new('centurion_leg_guards', me_cube_015)
ob_centurion_boots = bpy.data.objects.new('centurion_boots', me_cylinder_005)
ob_tunic_chest = bpy.data.objects.new('tunic_chest', me_cube_003)
ob_tunic_arms = bpy.data.objects.new('tunic_arms', me_cube_006)

# ---- transforms, parenting, visibility, modifiers, constraints
ob_rig.location = (0.0, 0.0, 0.0)
ob_rig.empty_display_type = 'ARROWS'
ob_rig.empty_image_side = 'FRONT'
ob_rig.hide_render = True
ob_rig.display_type = 'SOLID'
ob_rig.lineart.crease_threshold = 0.0
ob_nose.parent = ob_rig
ob_nose.matrix_parent_inverse = Matrix(((1.0, -6.804e-05, -9.313e-10, 1.112e-06), (4.738e-10, 1.788e-07, 1.0, -1.085), (-6.804e-05, -1.0, 6.337e-14, 0.01634), (-0.0, 0.0, -0.0, 1.0)))
ob_nose.location = (4.329e-11, 0.02296, 0.9321)
ob_mouth_plane.parent = ob_rig
ob_mouth_plane.matrix_parent_inverse = Matrix(((1.0, -6.804e-05, -9.313e-10, 1.112e-06), (4.738e-10, 1.788e-07, 1.0, -1.085), (-6.804e-05, -1.0, 6.337e-14, 0.01634), (-0.0, 0.0, -0.0, 1.0)))
ob_mouth_plane.location = (4.329e-11, 0.02296, 0.9321)
ob_legs.parent = ob_rig
ob_legs.location = (-7.451e-09, 0.0, 0.6422)
_vg = ob_legs.vertex_groups.new(name='root.x')
_vg = ob_legs.vertex_groups.new(name='foot.l')
for _i, _w in zip([1, 3, 4, 6, 8, 9, 11, 12, 17], [0.9474, 0.977, 0.001147, 0.9723, 0.6809, 0.7914, 0.9635, 0.9921, 0.03914]): _vg.add([_i], _w, 'REPLACE')
_vg = ob_legs.vertex_groups.new(name='toes_01.l')
for _i, _w in zip([9, 10], [0.1812, 0.9857]): _vg.add([_i], _w, 'REPLACE')
_vg = ob_legs.vertex_groups.new(name='foot.r')
_vg = ob_legs.vertex_groups.new(name='toes_01.r')
_vg = ob_legs.vertex_groups.new(name='spine_01.x')
_vg = ob_legs.vertex_groups.new(name='spine_02.x')
_vg = ob_legs.vertex_groups.new(name='neck.x')
_vg = ob_legs.vertex_groups.new(name='shoulder.r')
_vg = ob_legs.vertex_groups.new(name='shoulder.l')
_vg = ob_legs.vertex_groups.new(name='spine_03.x')
_vg = ob_legs.vertex_groups.new(name='head.x')
_vg = ob_legs.vertex_groups.new(name='leg_twist.l')
for _i, _w in zip([0, 2, 4, 5, 7, 8, 11, 13, 14, 15, 16, 17, 18, 19, 20], [0.0, 0.0, 0.3121, 0.0, 0.0, 0.317, 0.04879, 0.2193, 0.2341, 0.2213, 0.2486, 0.3523, 0.2902, 0.2816, 0.3006]): _vg.add([_i], _w, 'REPLACE')
_vg = ob_legs.vertex_groups.new(name='leg_twist.r')
_vg = ob_legs.vertex_groups.new(name='thigh_stretch.l')
for _i, _w in zip([0, 2, 4, 5, 7, 13, 16, 21], [0.3226, 0.3591, 0.0344, 0.3873, 0.3543, 0.06505, 0.03347, 0.2659]): _vg.add([_i], _w, 'REPLACE')
_vg = ob_legs.vertex_groups.new(name='thigh_stretch.r')
_vg = ob_legs.vertex_groups.new(name='arm_stretch.l')
_vg = ob_legs.vertex_groups.new(name='arm_stretch.r')
_vg = ob_legs.vertex_groups.new(name='forearm_twist.l')
_vg = ob_legs.vertex_groups.new(name='forearm_twist.r')
_vg = ob_legs.vertex_groups.new(name='hand.l')
_vg = ob_legs.vertex_groups.new(name='hand.r')
_vg = ob_legs.vertex_groups.new(name='leg_stretch.l')
for _i, _w in zip([0, 2, 4, 5, 7, 8, 11, 13, 14, 15, 16, 17, 18, 19, 20], [0.02342, 0.005777, 0.6282, 0.002003, 0.01091, 0.0, 0.0, 0.7153, 0.7398, 0.767, 0.7172, 0.5823, 0.6866, 0.7089, 0.6683]): _vg.add([_i], _w, 'REPLACE')
_vg = ob_legs.vertex_groups.new(name='leg_stretch.r')
_vg = ob_legs.vertex_groups.new(name='thigh_twist.l')
for _i, _w in zip([0, 2, 4, 5, 7, 13, 16, 21], [0.622, 0.6082, 0.0, 0.5849, 0.607, 0.0, 0.0, 0.7302]): _vg.add([_i], _w, 'REPLACE')
_vg = ob_legs.vertex_groups.new(name='thigh_twist.r')
_vg = ob_legs.vertex_groups.new(name='c_arm_twist_offset.l')
_vg = ob_legs.vertex_groups.new(name='c_arm_twist_offset.r')
_vg = ob_legs.vertex_groups.new(name='forearm_stretch.l')
_vg = ob_legs.vertex_groups.new(name='forearm_stretch.r')
_m = ob_legs.modifiers.new('Mirror', 'MIRROR')
_m = ob_legs.modifiers.new('rig', 'ARMATURE')
_m.object = ob_rig
_m.use_deform_preserve_volume = True
ob_head.parent = ob_rig
ob_head.location = (0.0, 0.02296, 0.9321)
_vg = ob_head.vertex_groups.new(name='root.x')
_vg = ob_head.vertex_groups.new(name='foot.l')
_vg = ob_head.vertex_groups.new(name='toes_01.l')
_vg = ob_head.vertex_groups.new(name='foot.r')
_vg = ob_head.vertex_groups.new(name='toes_01.r')
_vg = ob_head.vertex_groups.new(name='spine_01.x')
_vg = ob_head.vertex_groups.new(name='spine_02.x')
_vg = ob_head.vertex_groups.new(name='neck.x')
_vg = ob_head.vertex_groups.new(name='shoulder.r')
_vg = ob_head.vertex_groups.new(name='shoulder.l')
_vg = ob_head.vertex_groups.new(name='spine_03.x')
_vg = ob_head.vertex_groups.new(name='head.x')
for _i, _w in zip([0, 1, 2, 3, 4, 5, 6, 7, 8, 9, 10, 11, 12, 13, 14], [1.0, 0.9882, 1.0, 1.0, 1.0, 1.0, 0.9932, 1.0, 1.0, 1.0, 1.0, 0.9769, 1.0, 0.9782, 0.9894]): _vg.add([_i], _w, 'REPLACE')
_vg = ob_head.vertex_groups.new(name='leg_twist.l')
_vg = ob_head.vertex_groups.new(name='leg_twist.r')
_vg = ob_head.vertex_groups.new(name='thigh_stretch.l')
_vg = ob_head.vertex_groups.new(name='thigh_stretch.r')
_vg = ob_head.vertex_groups.new(name='arm_stretch.l')
_vg = ob_head.vertex_groups.new(name='arm_stretch.r')
_vg = ob_head.vertex_groups.new(name='forearm_twist.l')
_vg = ob_head.vertex_groups.new(name='forearm_twist.r')
_vg = ob_head.vertex_groups.new(name='hand.l')
_vg = ob_head.vertex_groups.new(name='hand.r')
_vg = ob_head.vertex_groups.new(name='leg_stretch.l')
_vg = ob_head.vertex_groups.new(name='leg_stretch.r')
_vg = ob_head.vertex_groups.new(name='thigh_twist.l')
_vg = ob_head.vertex_groups.new(name='thigh_twist.r')
_vg = ob_head.vertex_groups.new(name='c_arm_twist_offset.l')
_vg = ob_head.vertex_groups.new(name='c_arm_twist_offset.r')
_vg = ob_head.vertex_groups.new(name='forearm_stretch.l')
_vg = ob_head.vertex_groups.new(name='forearm_stretch.r')
_m = ob_head.modifiers.new('rig', 'ARMATURE')
_m.object = ob_rig
_m.use_deform_preserve_volume = True
ob_hair.parent = ob_rig
ob_hair.matrix_parent_inverse = Matrix(((1.0, -6.804e-05, -9.313e-10, 1.112e-06), (4.738e-10, 1.788e-07, 1.0, -1.085), (-6.804e-05, -1.0, 6.337e-14, 0.01634), (-0.0, 0.0, -0.0, 1.0)))
ob_hair.location = (4.329e-11, 0.02296, 0.9321)
_m = ob_hair.modifiers.new('Mirror', 'MIRROR')
_m.use_clip = True
ob_eyes_plane.parent = ob_rig
ob_eyes_plane.matrix_parent_inverse = Matrix(((1.0, -6.804e-05, -9.313e-10, 1.112e-06), (4.738e-10, 1.788e-07, 1.0, -1.085), (-6.804e-05, -1.0, 6.337e-14, 0.01634), (-0.0, 0.0, -0.0, 1.0)))
ob_eyes_plane.location = (4.329e-11, 0.02296, 0.9321)
ob_ears.parent = ob_rig
ob_ears.matrix_parent_inverse = Matrix(((1.0, -6.804e-05, -9.313e-10, 1.112e-06), (4.738e-10, 1.788e-07, 1.0, -1.085), (-6.804e-05, -1.0, 6.337e-14, 0.01634), (-0.0, 0.0, -0.0, 1.0)))
ob_ears.location = (4.329e-11, 0.02296, 0.9321)
_m = ob_ears.modifiers.new('Mirror', 'MIRROR')
ob_chest.parent = ob_rig
ob_chest.location = (0.0, 0.0, 0.6422)
_vg = ob_chest.vertex_groups.new(name='root.x')
for _i, _w in zip([0, 2, 5, 6, 9, 10, 11, 13, 14, 15, 16, 17, 18, 19], [0.0506, 0.1621, 0.2411, 0.04286, 0.09177, 0.04139, 0.4341, 0.738, 0.9027, 0.9015, 0.1529, 0.9016, 0.1086, 0.06476]): _vg.add([_i], _w, 'REPLACE')
_vg = ob_chest.vertex_groups.new(name='foot.l')
_vg = ob_chest.vertex_groups.new(name='toes_01.l')
_vg = ob_chest.vertex_groups.new(name='foot.r')
_vg = ob_chest.vertex_groups.new(name='toes_01.r')
_vg = ob_chest.vertex_groups.new(name='spine_01.x')
for _i, _w in zip([2, 5, 11, 13], [0.006965, 0.6569, 0.09047, 0.1505]): _vg.add([_i], _w, 'REPLACE')
_vg = ob_chest.vertex_groups.new(name='spine_02.x')
_vg = ob_chest.vertex_groups.new(name='neck.x')
_vg = ob_chest.vertex_groups.new(name='shoulder.r')
for _i, _w in zip([1, 4, 8, 12], [0.02088, 0.0004678, 0.1003, 0.4517]): _vg.add([_i], _w, 'REPLACE')
_vg = ob_chest.vertex_groups.new(name='shoulder.l')
for _i, _w in zip([1, 3, 4, 7, 8, 12, 13, 14, 15, 16, 19], [0.8751, 0.07756, 0.0004678, 0.03167, 0.1003, 0.4517, 0.01708, 0.01423, 0.01045, 0.6951, 0.7076]): _vg.add([_i], _w, 'REPLACE')
_vg = ob_chest.vertex_groups.new(name='spine_03.x')
for _i, _w in zip([1, 3, 4, 5, 8, 12, 16, 19], [0.0208, 0.7984, 0.9203, 0.01086, 0.7895, 0.06632, 0.06438, 0.005513]): _vg.add([_i], _w, 'REPLACE')
_vg = ob_chest.vertex_groups.new(name='head.x')
_vg = ob_chest.vertex_groups.new(name='leg_twist.l')
_vg = ob_chest.vertex_groups.new(name='leg_twist.r')
_vg = ob_chest.vertex_groups.new(name='thigh_stretch.l')
for _i, _w in zip([0, 2, 5, 6, 9, 10, 11, 13, 14, 15, 17, 18], [0.3182, 0.1812, 0.0, 0.3575, 0.2637, 0.2959, 0.05743, 0.0, 0.0, 0.0, 0.0, 0.1631]): _vg.add([_i], _w, 'REPLACE')
_vg = ob_chest.vertex_groups.new(name='thigh_stretch.r')
for _i, _w in zip([0, 2, 5, 6, 9, 10, 11, 17, 18], [0.02683, 0.0151, 0.0, 0.01241, 0.2637, 0.2959, 0.05743, 0.0, 0.1631]): _vg.add([_i], _w, 'REPLACE')
_vg = ob_chest.vertex_groups.new(name='arm_stretch.l')
for _i, _w in zip([1, 3, 7, 16, 19], [0.0, 0.0, 0.1373, 0.0, 0.02151]): _vg.add([_i], _w, 'REPLACE')
_vg = ob_chest.vertex_groups.new(name='arm_stretch.r')
_vg = ob_chest.vertex_groups.new(name='forearm_twist.l')
_vg = ob_chest.vertex_groups.new(name='forearm_twist.r')
_vg = ob_chest.vertex_groups.new(name='hand.l')
_vg = ob_chest.vertex_groups.new(name='hand.r')
_vg = ob_chest.vertex_groups.new(name='leg_stretch.l')
_vg = ob_chest.vertex_groups.new(name='leg_stretch.r')
_vg = ob_chest.vertex_groups.new(name='thigh_twist.l')
for _i, _w in zip([0, 2, 5, 6, 9, 10, 11, 13, 14, 15, 17, 18], [0.539, 0.5609, 0.01001, 0.5485, 0.1693, 0.1643, 0.1759, 0.02958, 0.03428, 0.02188, 0.01329, 0.2741]): _vg.add([_i], _w, 'REPLACE')
_vg = ob_chest.vertex_groups.new(name='thigh_twist.r')
for _i, _w in zip([0, 2, 5, 6, 9, 10, 11, 17, 18], [0.04473, 0.04579, 0.01001, 0.01852, 0.1693, 0.1643, 0.1759, 0.01329, 0.2741]): _vg.add([_i], _w, 'REPLACE')
_vg = ob_chest.vertex_groups.new(name='c_arm_twist_offset.l')
for _i, _w in zip([1, 3, 7, 16, 19], [0.0242, 0.06068, 0.8038, 0.0577, 0.168]): _vg.add([_i], _w, 'REPLACE')
_vg = ob_chest.vertex_groups.new(name='c_arm_twist_offset.r')
_vg = ob_chest.vertex_groups.new(name='forearm_stretch.l')
_vg = ob_chest.vertex_groups.new(name='forearm_stretch.r')
_m = ob_chest.modifiers.new('Mirror', 'MIRROR')
_m.use_clip = True
_m = ob_chest.modifiers.new('rig', 'ARMATURE')
_m.object = ob_rig
_m.use_deform_preserve_volume = True
ob_beard.parent = ob_rig
ob_beard.matrix_parent_inverse = Matrix(((1.0, -6.804e-05, -9.313e-10, 1.112e-06), (4.738e-10, 1.788e-07, 1.0, -1.085), (-6.804e-05, -1.0, 6.337e-14, 0.01634), (-0.0, 0.0, -0.0, 1.0)))
ob_beard.location = (4.329e-11, 0.02296, 0.9321)
_m = ob_beard.modifiers.new('Mirror', 'MIRROR')
_m.use_clip = True
ob_arms.parent = ob_rig
ob_arms.location = (5.96e-08, 1.49e-08, 0.6422)
_vg = ob_arms.vertex_groups.new(name='root.x')
_vg = ob_arms.vertex_groups.new(name='foot.l')
_vg = ob_arms.vertex_groups.new(name='toes_01.l')
_vg = ob_arms.vertex_groups.new(name='foot.r')
_vg = ob_arms.vertex_groups.new(name='toes_01.r')
_vg = ob_arms.vertex_groups.new(name='spine_01.x')
_vg = ob_arms.vertex_groups.new(name='spine_02.x')
_vg = ob_arms.vertex_groups.new(name='neck.x')
_vg = ob_arms.vertex_groups.new(name='shoulder.r')
_vg = ob_arms.vertex_groups.new(name='shoulder.l')
for _i, _w in zip([0, 2, 4, 5, 6, 8, 37], [0.229, 0.8583, 0.0239, 0.002996, 0.9315, 0.9434, 0.9541]): _vg.add([_i], _w, 'REPLACE')
_vg = ob_arms.vertex_groups.new(name='spine_03.x')
_vg = ob_arms.vertex_groups.new(name='head.x')
_vg = ob_arms.vertex_groups.new(name='leg_twist.l')
_vg = ob_arms.vertex_groups.new(name='leg_twist.r')
_vg = ob_arms.vertex_groups.new(name='thigh_stretch.l')
_vg = ob_arms.vertex_groups.new(name='thigh_stretch.r')
_vg = ob_arms.vertex_groups.new(name='arm_stretch.l')
for _i, _w in zip([0, 2, 4, 5, 6, 8, 10, 11, 12, 32, 33, 34, 35, 37], [0.0, 0.0, 0.8458, 0.7504, 0.0, 0.0, 0.9223, 0.877, 0.6315, 0.1112, 0.9099, 0.8494, 0.345, 0.0]): _vg.add([_i], _w, 'REPLACE')
_vg = ob_arms.vertex_groups.new(name='arm_stretch.r')
_vg = ob_arms.vertex_groups.new(name='forearm_twist.l')
for _i, _w in zip([4, 5, 10, 11, 12, 13, 14, 15, 16, 17, 24, 25, 26, 29, 30, 31, 32, 33, 34, 35], [0.001764, 0.002423, 0.0, 0.0, 0.0148, 0.7577, 0.05597, 0.1002, 0.07472, 0.04094, 0.7508, 0.7609, 0.7547, 0.7564, 0.1113, 0.07789, 0.09005, 0.005837, 0.01101, 0.0464]): _vg.add([_i], _w, 'REPLACE')
_vg = ob_arms.vertex_groups.new(name='forearm_twist.r')
_vg = ob_arms.vertex_groups.new(name='hand.l')
for _i, _w in zip([1, 3, 7, 9, 13, 14, 15, 16, 17, 18, 19, 20, 21, 22, 23, 24, 25, 26, 27, 28, 29, 30, 31, 34, 36], [0.9844, 0.9826, 0.9764, 0.9854, 0.117, 0.9523, 0.9017, 0.925, 0.9581, 0.9896, 0.9869, 0.9901, 0.9904, 0.9943, 0.9929, 0.1289, 0.1153, 0.1224, 0.9847, 0.9891, 0.1222, 0.8958, 0.9247, 0.001912, 0.9988]): _vg.add([_i], _w, 'REPLACE')
_vg = ob_arms.vertex_groups.new(name='hand.r')
_vg = ob_arms.vertex_groups.new(name='leg_stretch.l')
_vg = ob_arms.vertex_groups.new(name='leg_stretch.r')
_vg = ob_arms.vertex_groups.new(name='thigh_twist.l')
_vg = ob_arms.vertex_groups.new(name='thigh_twist.r')
_vg = ob_arms.vertex_groups.new(name='c_arm_twist_offset.l')
for _i, _w in zip([0, 2, 4, 5, 6, 8, 10, 11, 12, 32, 33, 34, 35, 37], [0.672, 0.1052, 0.0327, 0.004621, 0.02868, 0.02218, 0.02508, 0.05271, 0.0, 0.0, 0.0, 0.0, 0.0, 0.02065]): _vg.add([_i], _w, 'REPLACE')
_vg = ob_arms.vertex_groups.new(name='c_arm_twist_offset.r')
_vg = ob_arms.vertex_groups.new(name='forearm_stretch.l')
for _i, _w in zip([4, 5, 10, 11, 12, 13, 14, 15, 16, 17, 24, 25, 26, 29, 30, 31, 32, 33, 34, 35], [0.07139, 0.2101, 0.01054, 0.04551, 0.3802, 0.1252, 0.0, 0.0, 0.0002957, 0.0, 0.1203, 0.1238, 0.1229, 0.1214, 0.0, 0.0, 0.7987, 0.09904, 0.1235, 0.6003]): _vg.add([_i], _w, 'REPLACE')
_vg = ob_arms.vertex_groups.new(name='forearm_stretch.r')
_m = ob_arms.modifiers.new('Mirror', 'MIRROR')
_m = ob_arms.modifiers.new('rig', 'ARMATURE')
_m.object = ob_rig
_m.use_deform_preserve_volume = True
ob_centurion_helmet.location = (0.0, 0.02296, 1.011)
ob_centurion_helmet.scale = (0.1437, 0.1437, 0.1437)
_m = ob_centurion_helmet.modifiers.new('Mirror', 'MIRROR')
_m.use_clip = True
ob_centurion_chest_chainmail_straps.location = (0.0, 0.0, 0.0)
ob_centurion_chest_chainmail_straps.scale = (0.06533, 0.06533, 0.06533)
_m = ob_centurion_chest_chainmail_straps.modifiers.new('Mirror', 'MIRROR')
ob_centurion_chest_chainmail.location = (0.0, 0.0, 0.6422)
ob_centurion_chest_chainmail.scale = (1.153, 1.167, 1.0)
_vg = ob_centurion_chest_chainmail.vertex_groups.new(name='root.x')
_vg = ob_centurion_chest_chainmail.vertex_groups.new(name='foot.l')
_vg = ob_centurion_chest_chainmail.vertex_groups.new(name='toes_01.l')
_vg = ob_centurion_chest_chainmail.vertex_groups.new(name='foot.r')
_vg = ob_centurion_chest_chainmail.vertex_groups.new(name='toes_01.r')
_vg = ob_centurion_chest_chainmail.vertex_groups.new(name='spine_01.x')
_vg = ob_centurion_chest_chainmail.vertex_groups.new(name='spine_02.x')
_vg = ob_centurion_chest_chainmail.vertex_groups.new(name='neck.x')
_vg = ob_centurion_chest_chainmail.vertex_groups.new(name='shoulder.r')
_vg = ob_centurion_chest_chainmail.vertex_groups.new(name='shoulder.l')
_vg = ob_centurion_chest_chainmail.vertex_groups.new(name='spine_03.x')
_vg = ob_centurion_chest_chainmail.vertex_groups.new(name='head.x')
_vg = ob_centurion_chest_chainmail.vertex_groups.new(name='leg_twist.l')
_vg = ob_centurion_chest_chainmail.vertex_groups.new(name='leg_twist.r')
_vg = ob_centurion_chest_chainmail.vertex_groups.new(name='thigh_stretch.l')
_vg = ob_centurion_chest_chainmail.vertex_groups.new(name='thigh_stretch.r')
_vg = ob_centurion_chest_chainmail.vertex_groups.new(name='arm_stretch.l')
_vg = ob_centurion_chest_chainmail.vertex_groups.new(name='arm_stretch.r')
_vg = ob_centurion_chest_chainmail.vertex_groups.new(name='forearm_twist.l')
_vg = ob_centurion_chest_chainmail.vertex_groups.new(name='forearm_twist.r')
_vg = ob_centurion_chest_chainmail.vertex_groups.new(name='hand.l')
_vg = ob_centurion_chest_chainmail.vertex_groups.new(name='hand.r')
_vg = ob_centurion_chest_chainmail.vertex_groups.new(name='leg_stretch.l')
_vg = ob_centurion_chest_chainmail.vertex_groups.new(name='leg_stretch.r')
_vg = ob_centurion_chest_chainmail.vertex_groups.new(name='thigh_twist.l')
_vg = ob_centurion_chest_chainmail.vertex_groups.new(name='thigh_twist.r')
_vg = ob_centurion_chest_chainmail.vertex_groups.new(name='c_arm_twist_offset.l')
_vg = ob_centurion_chest_chainmail.vertex_groups.new(name='c_arm_twist_offset.r')
_vg = ob_centurion_chest_chainmail.vertex_groups.new(name='forearm_stretch.l')
_vg = ob_centurion_chest_chainmail.vertex_groups.new(name='forearm_stretch.r')
_m = ob_centurion_chest_chainmail.modifiers.new('Mirror', 'MIRROR')
_m.use_clip = True
ob_centurion_skirt_leathers_upper.location = (3.469e-18, -1.49e-08, 0.6422)
ob_centurion_skirt_leathers_upper.scale = (0.09054, 0.09054, 0.09054)
_m = ob_centurion_skirt_leathers_upper.modifiers.new('Mirror', 'MIRROR')
_m.use_axis = (True, True, False)
_m.use_clip = True
ob_centurion_belt.location = (0.0, 0.0, 0.6422)
ob_centurion_belt.scale = (0.1158, 0.1158, 0.004109)
_m = ob_centurion_belt.modifiers.new('Mirror', 'MIRROR')
_m.use_axis = (True, True, False)
_m.use_clip = True
ob_centurion_skirt_leathers_lower.location = (3.469e-18, -1.49e-08, 0.622)
ob_centurion_skirt_leathers_lower.scale = (0.09054, 0.09054, 0.09054)
_m = ob_centurion_skirt_leathers_lower.modifiers.new('Mirror', 'MIRROR')
ob_centurion_shirt.location = (1.49e-08, 0.0, 0.6422)
ob_centurion_shirt.scale = (0.06424, 0.06424, 0.06424)
_m = ob_centurion_shirt.modifiers.new('Mirror', 'MIRROR')
ob_centurion_arm_leathers.location = (-1.49e-08, 3.725e-09, 0.6504)
ob_centurion_arm_leathers.scale = (0.09054, 0.09054, 0.09054)
_m = ob_centurion_arm_leathers.modifiers.new('Mirror', 'MIRROR')
_m.use_axis = (True, True, False)
ob_centurion_skirt.location = (0.0, 0.0, 0.4589)
ob_centurion_skirt.scale = (0.1043, 0.08264, 0.1043)
ob_centurion_leg_guards.location = (-7.451e-09, -9.313e-10, 0.0)
ob_centurion_leg_guards.scale = (0.04888, 0.04888, 0.04888)
_m = ob_centurion_leg_guards.modifiers.new('Mirror', 'MIRROR')
ob_centurion_boots.location = (0.0, 0.0, 1.863e-09)
ob_centurion_boots.scale = (1.129, 1.129, 1.129)
_vg = ob_centurion_boots.vertex_groups.new(name='root.x')
_vg = ob_centurion_boots.vertex_groups.new(name='foot.l')
_vg = ob_centurion_boots.vertex_groups.new(name='toes_01.l')
_vg = ob_centurion_boots.vertex_groups.new(name='foot.r')
_vg = ob_centurion_boots.vertex_groups.new(name='toes_01.r')
_vg = ob_centurion_boots.vertex_groups.new(name='spine_01.x')
_vg = ob_centurion_boots.vertex_groups.new(name='spine_02.x')
_vg = ob_centurion_boots.vertex_groups.new(name='neck.x')
_vg = ob_centurion_boots.vertex_groups.new(name='shoulder.r')
_vg = ob_centurion_boots.vertex_groups.new(name='shoulder.l')
_vg = ob_centurion_boots.vertex_groups.new(name='spine_03.x')
_vg = ob_centurion_boots.vertex_groups.new(name='head.x')
_vg = ob_centurion_boots.vertex_groups.new(name='leg_twist.l')
_vg = ob_centurion_boots.vertex_groups.new(name='leg_twist.r')
_vg = ob_centurion_boots.vertex_groups.new(name='thigh_stretch.l')
_vg = ob_centurion_boots.vertex_groups.new(name='thigh_stretch.r')
_vg = ob_centurion_boots.vertex_groups.new(name='arm_stretch.l')
_vg = ob_centurion_boots.vertex_groups.new(name='arm_stretch.r')
_vg = ob_centurion_boots.vertex_groups.new(name='forearm_twist.l')
_vg = ob_centurion_boots.vertex_groups.new(name='forearm_twist.r')
_vg = ob_centurion_boots.vertex_groups.new(name='hand.l')
_vg = ob_centurion_boots.vertex_groups.new(name='hand.r')
_vg = ob_centurion_boots.vertex_groups.new(name='leg_stretch.l')
_vg = ob_centurion_boots.vertex_groups.new(name='leg_stretch.r')
_vg = ob_centurion_boots.vertex_groups.new(name='thigh_twist.l')
_vg = ob_centurion_boots.vertex_groups.new(name='thigh_twist.r')
_vg = ob_centurion_boots.vertex_groups.new(name='c_arm_twist_offset.l')
_vg = ob_centurion_boots.vertex_groups.new(name='c_arm_twist_offset.r')
_vg = ob_centurion_boots.vertex_groups.new(name='forearm_stretch.l')
_vg = ob_centurion_boots.vertex_groups.new(name='forearm_stretch.r')
_m = ob_centurion_boots.modifiers.new('Mirror', 'MIRROR')
ob_tunic_chest.location = (0.0, 0.0, 0.6422)
ob_tunic_chest.scale = (0.1307, 0.1307, 0.1307)
ob_tunic_arms.location = (5.96e-08, 1.49e-08, 0.6422)

# ---- collection membership
scene.collection.objects.link(ob_rig)
scene.collection.objects.link(ob_nose)
scene.collection.objects.link(ob_mouth_plane)
scene.collection.objects.link(ob_legs)
scene.collection.objects.link(ob_head)
scene.collection.objects.link(ob_hair)
scene.collection.objects.link(ob_eyes_plane)
scene.collection.objects.link(ob_ears)
scene.collection.objects.link(ob_chest)
scene.collection.objects.link(ob_beard)
scene.collection.objects.link(ob_arms)
scene.collection.objects.link(ob_centurion_helmet)
scene.collection.objects.link(ob_centurion_chest_chainmail_straps)
scene.collection.objects.link(ob_centurion_chest_chainmail)
scene.collection.objects.link(ob_centurion_skirt_leathers_upper)
scene.collection.objects.link(ob_centurion_belt)
scene.collection.objects.link(ob_centurion_skirt_leathers_lower)
scene.collection.objects.link(ob_centurion_shirt)
scene.collection.objects.link(ob_centurion_arm_leathers)
scene.collection.objects.link(ob_centurion_skirt)
scene.collection.objects.link(ob_centurion_leg_guards)
scene.collection.objects.link(ob_centurion_boots)
scene.collection.objects.link(ob_tunic_chest)
scene.collection.objects.link(ob_tunic_arms)

# ---- scene / render settings (as saved in the file)
scene.frame_start = 1; scene.frame_end = 250; scene.frame_set(1)
scene.render.engine = 'BLENDER_EEVEE_NEXT'
scene.cycles.sampling_pattern = 'TABULATED_SOBOL'
scene.eevee.ray_tracing_options.trace_max_roughness = 0.0
bpy.context.view_layer.update()

# ---- added for rendering (the .blend has no active camera and no usable light): camera, sun
cam_auto = bpy.data.cameras.new('AutoCamera')
cam_auto.lens = 50.0
cam_auto.sensor_width = 36.0
cam_auto.clip_end = 1000.0
ob_auto_camera = bpy.data.objects.new('AutoCamera', cam_auto)
scene.collection.objects.link(ob_auto_camera)
ob_auto_camera.location = (1.64158, -1.92564, 1.93896)
ob_auto_camera.rotation_euler = (1.09748, -7.21219e-08, 0.694738)
scene.camera = ob_auto_camera
light_auto_sun = bpy.data.lights.new('AutoSun', 'SUN')
light_auto_sun.energy = 3.0
light_auto_sun.angle = 0.0523599
ob_auto_sun = bpy.data.objects.new('AutoSun', light_auto_sun)
scene.collection.objects.link(ob_auto_sun)
ob_auto_sun.rotation_euler = (0.872665, 0.174533, 0.523599)
bpy.context.view_layer.update()
